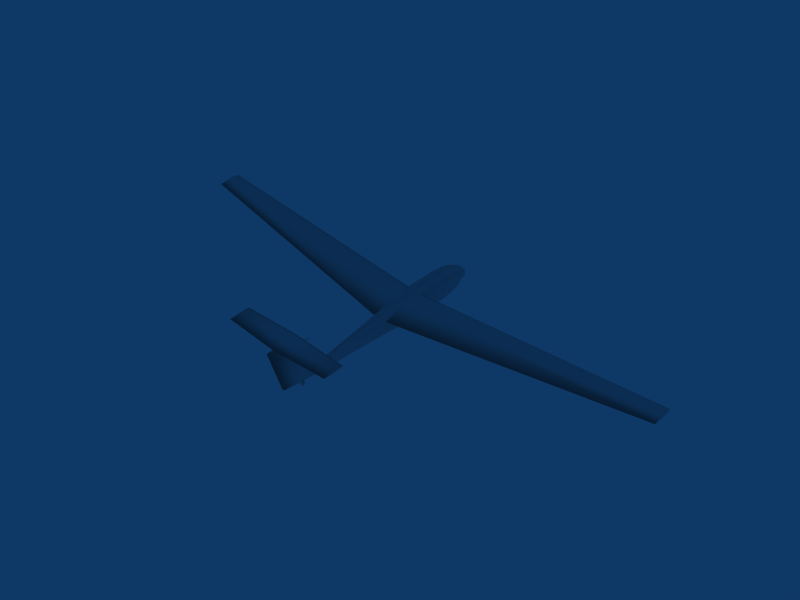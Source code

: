 # Source: object.blend  (saved by Blender 2.45.0; exported with 4.5.12 LTS)
import bpy
from mathutils import Matrix  # noqa: F401  (used for matrix-valued properties, if any)

bpy.ops.wm.read_factory_settings(use_empty=True)
scene = bpy.context.scene
scene.name = 'Scene'

# ---- collections
col_collection_1 = bpy.data.collections.new('Collection 1'); scene.collection.children.link(col_collection_1)
col_collection_2 = bpy.data.collections.new('Collection 2'); scene.collection.children.link(col_collection_2)
col_collection_2.hide_render = True
col_collection_2.hide_viewport = True
col_collection_3 = bpy.data.collections.new('Collection 3'); scene.collection.children.link(col_collection_3)
col_collection_3.hide_render = True
col_collection_3.hide_viewport = True

# ---- world
world_world = bpy.data.worlds.new('World'); scene.world = world_world
world_world.color = (0.05656, 0.2208, 0.4)
world_world.use_sun_shadow = False
world_world.sun_shadow_jitter_overblur = 0.0
world_world.cycles.sampling_method = 'MANUAL'
world_world.cycles.sample_map_resolution = 256

# ---- meshes
me_mesh = bpy.data.meshes.new('Mesh')
me_mesh.from_pydata([(0.0076, -2.159, 0.5874), (0.1003, -1.272, 0.6719), (-0.1013, -2.14, 0.3308), (-0.1209, -1.307, 1.187), (0.0953, -1.308, 1.01), (0.0209, -2.167, 0.867), (-0.4298, -2.158, 0.6564), (-0.2741, -2.118, 0.222), (-0.2662, -1.237, 0.2648), (-0.4475, -1.246, 0.4334), (-0.4052, -2.14, 0.3787), (-0.1645, -3.482, 0.2747), (-0.2845, -3.463, 0.1677), (-0.1481, -2.176, 1.022), (-0.1908, -3.51, 0.7623), (-0.3565, -2.167, 0.9265), (-0.3131, -3.499, 0.6911), (-0.1976, -4.611, 0.471), (-0.0962, -3.5, 0.6569), (-0.0884, -3.494, 0.4585), (-0.2883, -4.562, 0.1529), (-0.3298, -4.576, 0.2382), (-0.3658, -3.482, 0.3064), (-0.3816, -3.494, 0.5048), (-0.1776, -4.589, 0.3549), (-0.2225, -4.576, 0.2212), (-0.226, -4.715, 0.5489), (-0.3249, -4.679, 0.3657), (-0.2768, -4.611, 0.4835), (-0.2282, -4.615, 0.534), (-0.3286, -4.672, 0.2331), (-0.3315, -4.588, 0.3792), (-0.2339, -4.74, 0.2106), (-0.2255, -4.672, 0.2169), (-0.2876, -4.664, 0.1583), (-0.1978, -4.703, 0.4734), (-0.1882, -4.679, 0.3441), (-0.2121, -4.729, 0.3683), (-0.3295, -4.747, 0.314), (-0.2761, -4.703, 0.4858), (-0.2629, -5.599, 0.208), (-0.2876, -4.742, 0.1584), (-0.2563, -5.604, 0.2589), (-0.2705, -5.609, 0.2744), (-0.1999, -4.747, 0.2936), (-0.2887, -5.603, 0.264), (-0.2949, -4.729, 0.3814), (-0.247, -4.746, 0.416), (-0.2849, -5.595, 0.1829), (-0.3228, -4.74, 0.2246), (-0.2807, -5.856, 0.212), (-0.276, -5.851, 0.2414), (-0.2536, -5.597, 0.2292), (-0.3004, -5.597, 0.2366), (-0.2771, -5.854, 0.2348), (-0.2809, -5.848, 0.2106), (-0.2981, -5.598, 0.2136), (-0.2791, -5.853, 0.2217), (-0.0419, -1.246, 0.3694), (-0.0117, -0.3439, 0.4209), (-0.2584, -0.326, 0.3067), (0.1482, -0.4057, 1.143), (0.1408, -0.3813, 0.762), (-0.4898, -1.271, 0.765), (-0.3809, -1.307, 1.086), (-0.458, -0.3433, 0.4912), (-0.4983, -0.3805, 0.8628), (0.1635, 0.5306, 1.219), (0.1592, 0.5567, 0.8397), (-0.3882, -0.405, 1.227), (-0.0964, -0.4374, 1.335), (-0.4493, 0.596, 0.5684), (0.0093, 0.8729, 0.5485), (0.0061, 0.5954, 0.4966), (-0.2457, 0.6114, 0.3792), (-0.0818, 0.513, 1.419), (-0.0832, 0.7963, 1.408), (-0.3769, 0.5313, 1.304), (-0.2396, 0.8917, 0.416), (-0.4894, 0.5576, 0.942), (-0.0007, 1.214, 0.6387), (-0.224, 1.241, 0.5118), (0.1567, 0.8123, 1.219), (0.1286, 1.166, 1.19), (0.1561, 0.8421, 0.8675), (0.1407, 1.192, 0.899), (-0.3696, 0.813, 1.302), (-0.3509, 1.167, 1.266), (-0.0912, 1.18, 1.354), (-0.4356, 0.8734, 0.6187), (-0.4772, 0.843, 0.9674), (-0.452, 1.193, 0.9925), (-0.0669, 1.584, 0.806), (0.0213, 1.565, 1.067), (0.0322, 1.57, 0.9367), (-0.2857, 1.566, 1.115), (-0.1202, 1.558, 1.167), (-0.3974, 1.214, 0.7012), (-0.282, 1.585, 0.8399), (-0.1595, 1.752, 0.9164), (-0.1617, 1.753, 0.9026), (-0.1924, 1.604, 0.7091), (-0.3361, 1.571, 0.9947), (-0.063, -5.076, 1.518), (-0.0605, -5.074, 1.534), (-0.0647, -5.414, 1.511), (-0.0853, -5.413, 1.514), (-0.0864, -5.41, 1.496), (-0.0837, -5.076, 1.522), (-0.0692, -5.41, 1.493), (-0.0746, -5.414, 1.515), (-0.0815, -5.652, 1.473), (-0.0667, -5.412, 1.496), (-0.0879, -5.412, 1.499), (-0.0787, -5.408, 1.489), (-0.0585, -5.075, 1.519), (-0.0848, -5.037, 1.447), (-0.0812, -5.074, 1.538), (-0.0703, -5.069, 1.539), (-0.0745, -5.075, 1.513), (-0.0878, -5.075, 1.523), (-0.1352, -0.5524, 1.083), (-8.023, -0.1781, 2.68), (-0.1184, -0.7634, 1.168), (-0.1834, -2.145, 0.8164), (-0.134, -1.281, 1.081), (-8.027, -0.4244, 2.654), (-8.046, -0.8354, 2.553), (-8.049, -0.4131, 2.542), (-8.045, -0.1669, 2.568), (-0.1641, -0.7396, 0.9318), (-0.1798, -1.257, 0.8451), (-8.032, -0.0778, 2.634), (-8.023, -0.1782, 2.681), (-8.044, -0.167, 2.569), (-8.049, -0.4134, 2.545), (-8.027, -0.4247, 2.656), (7.86, -0.1992, 0.1748), (7.855, -0.0988, 0.1285), (-0.1372, -0.5524, 1.084), (-0.1277, -0.7634, 1.169), (7.856, -0.4454, 0.1486), (-0.1408, -1.281, 1.082), (-0.1776, -2.145, 0.8155), (7.846, -0.1879, 0.0619), (7.842, -0.4341, 0.0357), (-0.1699, -1.257, 0.8435), (-0.1568, -0.7396, 0.9306), (7.842, -0.4344, 0.0387), (7.846, -0.188, 0.0627), (7.86, -0.1992, 0.1756), (7.856, -0.4457, 0.1516), (7.841, -0.8564, 0.0478), (-0.0241, -5.566, 1.836), (-1.678, -5.638, 2.09), (-0.0199, -5.676, 1.864), (-0.0383, -6.415, 1.753), (-1.689, -6.306, 2.024), (-1.684, -5.719, 2.052), (-1.688, -5.936, 2.031), (-1.678, -5.942, 2.09), (-1.675, -5.725, 2.111), (1.627, -5.946, 1.569), (1.616, -6.31, 1.503), (-0.0246, -5.952, 1.837), (1.621, -5.723, 1.531), (-0.0365, -5.944, 1.761), (-0.0318, -5.668, 1.788), (1.627, -5.643, 1.568), (1.631, -5.729, 1.59), (1.618, -5.94, 1.509), (-0.0261, -5.59, 1.824), (-0.2553, -4.553, 0.3619), (-0.1972, -4.723, 0.3357), (-0.2046, -5.167, 0.2923), (-0.0433, -6.621, 1.723), (-0.2781, -5.918, 0.2286), (-0.3265, -5.167, 0.3115), (-0.0799, -6.054, 1.786), (-0.3191, -4.723, 0.3549), (0.0178, -5.719, 1.804), (-0.0743, -5.719, 1.819), (0.0122, -6.054, 1.771), (-0.3013, -0.49, 0.205), (-0.2758, -0.5005, 0.198), (-0.279, -0.5222, 0.4167), (-0.2694, -0.5476, 0.408), (-0.3109, -0.4646, 0.2137), (-0.2671, -0.4969, 0.422), (-0.2726, -0.4289, 0.2179), (-0.299, -0.4393, 0.2191), (-0.2406, -0.4865, 0.4208), (-0.2055, -0.5223, 0.4051), (-0.2374, -0.4647, 0.2022), (-0.2151, -0.497, 0.4138), (-0.2471, -0.4394, 0.2109), (-0.2493, -0.49, 0.1969), (-0.2174, -0.5476, 0.3998), (-0.2438, -0.5581, 0.401), (-0.2671, -0.4464, 0.0195), (-0.2403, -0.4537, 0.0902), (-0.2389, -0.5107, 0.0995), (-0.3365, -0.5413, 0.0463), (-0.2648, -0.5414, 0.035), (-0.2332, -0.5554, 0.1357), (-0.3271, -0.6157, 0.1066), (-0.3412, -0.5106, 0.1156), (-0.3131, -0.6497, 0.1955), (-0.2248, -0.5758, 0.189), (-0.2414, -0.6497, 0.1842), (-0.2554, -0.6158, 0.0953), (-0.3272, -0.5756, 0.2052), (-0.3356, -0.5552, 0.1518), (-0.2266, -0.6341, 0.278), (-0.3183, -0.5663, 0.2615), (-0.2983, -0.634, 0.2893), (-0.216, -0.5664, 0.2453), (-0.2089, -0.5298, 0.2894), (-0.3113, -0.5297, 0.3056), (-0.2866, -0.573, 0.3628), (-0.2149, -0.5731, 0.3515), (-0.2095, -0.4831, 0.3851), (-0.3081, -0.4756, 0.3257), (-0.2812, -0.483, 0.3964), (-0.2057, -0.4758, 0.3095), (-0.2071, -0.4188, 0.3003), (-0.2119, -0.3881, 0.3696), (-0.3095, -0.4186, 0.3164), (-0.223, -0.4647, 0.1999), (-0.3254, -0.4646, 0.216), (-0.2835, -0.388, 0.3809), (-0.2352, -0.2797, 0.2204), (-0.2929, -0.3136, 0.3206), (-0.2213, -0.3137, 0.3093), (-0.2127, -0.3741, 0.2641), (-0.2211, -0.3537, 0.2107), (-0.3235, -0.3536, 0.2269), (-0.3151, -0.374, 0.2803), (-0.3069, -0.2796, 0.2317), (-0.23, -0.3631, 0.1544), (-0.3217, -0.2952, 0.1379), (-0.3324, -0.363, 0.1706), (-0.2617, -0.3563, 0.0531), (-0.237, -0.3997, 0.1103), (-0.2501, -0.2953, 0.1266), (-0.3394, -0.3996, 0.1265), (-0.3388, -0.4463, 0.0308), (-0.3334, -0.3562, 0.0644), (-0.3426, -0.4536, 0.1064), (-0.2975, -5.182, 0.0997), (-0.2919, -5.136, 0.1928), (-0.2962, -5.128, 0.1897), (-0.3109, -5.171, 0.0964), (-0.3067, -5.179, 0.0995), (-0.293, -5.12, 0.1854), (-0.2991, -5.159, 0.0892), (-0.3078, -5.162, 0.0922), (-0.2752, -5.12, 0.1826), (-0.2843, -5.116, 0.1825), (-0.2709, -5.128, 0.1857), (-0.2899, -5.162, 0.0894), (-0.2857, -5.171, 0.0925), (-0.274, -5.136, 0.19), (-0.2827, -5.14, 0.1929), (-0.2888, -5.179, 0.0967), (-0.2737, -5.197, 0.0315), (-0.2745, -5.164, 0.0262), (-0.2556, -5.187, 0.0523), (-0.3411, -5.197, 0.0422), (-0.2705, -5.223, 0.0523), (-0.2537, -5.202, 0.0647), (-0.3379, -5.222, 0.0629), (-0.3519, -5.186, 0.0675), (-0.2656, -5.234, 0.0829), (-0.35, -5.202, 0.0799), (-0.3331, -5.234, 0.0935), (-0.2605, -5.229, 0.1152), (-0.2477, -5.206, 0.1025), (-0.2508, -5.209, 0.0831), (-0.344, -5.206, 0.1177), (-0.328, -5.229, 0.1258), (-0.3471, -5.209, 0.0983), (-0.2453, -5.193, 0.1177), (-0.324, -5.208, 0.1511), (-0.2565, -5.208, 0.1405), (-0.3416, -5.193, 0.1329), (-0.3405, -5.174, 0.1398), (-0.2555, -5.144, 0.1467), (-0.3221, -5.177, 0.1627), (-0.2501, -5.171, 0.0868), (-0.2447, -5.155, 0.1214), (-0.2547, -5.177, 0.152), (-0.2442, -5.174, 0.1246), (-0.3465, -5.17, 0.102), (-0.341, -5.155, 0.1366), (-0.2587, -5.119, 0.126), (-0.3429, -5.139, 0.1242), (-0.3229, -5.144, 0.1574), (-0.2466, -5.139, 0.109), (-0.2495, -5.132, 0.0906), (-0.2635, -5.107, 0.0954), (-0.331, -5.107, 0.106), (-0.3458, -5.132, 0.1058), (-0.3261, -5.119, 0.1366), (-0.2686, -5.112, 0.0631), (-0.2525, -5.136, 0.0712), (-0.3489, -5.135, 0.0864), (-0.3361, -5.112, 0.0737), (-0.3401, -5.133, 0.0484), (-0.3419, -5.164, 0.0368), (-0.255, -5.148, 0.056), (-0.2561, -5.167, 0.0491), (-0.2726, -5.133, 0.0378), (-0.3524, -5.167, 0.0643), (-0.3513, -5.148, 0.0712), (7.774, -0.505, 0.0301), (7.781, -0.508, 0.0255), (7.773, -0.5047, 0.0271), (7.771, -0.4968, 0.0315), (7.774, -0.4887, 0.0317), (7.77, -0.4965, 0.0285), (7.782, -0.4853, 0.0308), (7.774, -0.4884, 0.0287), (7.782, -0.485, 0.0278), (7.79, -0.4884, 0.0262), (7.79, -0.4887, 0.0292), (7.794, -0.4968, 0.0279), (7.79, -0.5047, 0.0246), (7.793, -0.4965, 0.0249), (7.79, -0.505, 0.0276), (7.782, -0.5084, 0.0285), (7.794, -0.5204, -0.0288), (7.807, -0.5109, -0.0094), (7.752, -0.4965, 0.0314), (7.752, -0.5204, -0.0221), (7.747, -0.5108, 0.0001), (7.746, -0.4931, -0.0027), (7.798, -0.5436, -0.01), (7.755, -0.5435, -0.0034), (7.811, -0.5311, 0.0185), (7.809, -0.5248, 0.0019), (7.748, -0.5247, 0.0114), (7.76, -0.5541, 0.0244), (7.806, -0.5493, 0.0469), (7.764, -0.5493, 0.0536), (7.814, -0.5282, 0.0361), (7.802, -0.5542, 0.0177), (7.754, -0.5281, 0.0456), (7.751, -0.5311, 0.028), (7.81, -0.5303, 0.0698), (7.816, -0.5168, 0.0498), (7.768, -0.5303, 0.0765), (7.756, -0.5167, 0.0593), (7.77, -0.5022, 0.0869), (7.812, -0.5023, 0.0803), (7.817, -0.5, 0.0561), (7.757, -0.4999, 0.0656), (7.757, -0.4822, 0.0627), (7.769, -0.4726, 0.0821), (7.811, -0.4727, 0.0755), (7.808, -0.4495, 0.0567), (7.817, -0.4822, 0.0532), (7.815, -0.4683, 0.0419), (7.755, -0.4683, 0.0514), (7.766, -0.4494, 0.0633), (7.812, -0.462, 0.0253), (7.762, -0.4389, 0.0356), (7.81, -0.4649, 0.0078), (7.804, -0.4389, 0.029), (7.757, -0.4437, 0.0064), (7.752, -0.4619, 0.0348), (7.812, -0.4966, 0.0219), (7.795, -0.4628, -0.0231), (7.799, -0.4438, -0.0002), (7.807, -0.4763, -0.006), (7.747, -0.4762, 0.0035), (7.749, -0.4648, 0.0173), (7.794, -0.4908, -0.0336), (7.752, -0.4908, -0.0269), (7.806, -0.4931, -0.0122), (7.753, -0.4627, -0.0165), (-8.003, -0.4841, 2.518), (-7.995, -0.4872, 2.514), (-8.006, -0.4759, 2.52), (-8.003, -0.4838, 2.515), (-8.002, -0.4678, 2.52), (-8.003, -0.4675, 2.517), (-8.006, -0.4756, 2.517), (-7.994, -0.4644, 2.519), (-7.995, -0.4641, 2.516), (-7.986, -0.4678, 2.517), (-7.983, -0.476, 2.516), (-7.987, -0.4675, 2.514), (-7.987, -0.4838, 2.513), (-7.983, -0.4757, 2.513), (-7.986, -0.4841, 2.516), (-7.995, -0.4875, 2.517), (-7.983, -0.47, 2.455), (-8.025, -0.4699, 2.461), (-7.97, -0.49, 2.479), (-8.03, -0.4722, 2.485), (-8.024, -0.4995, 2.466), (-7.968, -0.5039, 2.49), (-7.982, -0.4995, 2.459), (-8.021, -0.5227, 2.485), (-8.03, -0.4899, 2.488), (-7.975, -0.5333, 2.506), (-7.979, -0.5227, 2.478), (-8.028, -0.5038, 2.5), (-8.026, -0.5102, 2.516), (-8.017, -0.5332, 2.513), (-7.965, -0.5103, 2.507), (-7.963, -0.5073, 2.524), (-8.025, -0.4756, 2.52), (-8.012, -0.5284, 2.542), (-8.023, -0.5073, 2.534), (-7.965, -0.4757, 2.51), (-7.96, -0.4959, 2.538), (-7.97, -0.5284, 2.535), (-8.021, -0.4959, 2.547), (-7.965, -0.4814, 2.568), (-7.966, -0.5094, 2.558), (-8.009, -0.5094, 2.565), (-7.959, -0.4791, 2.544), (-8.007, -0.4813, 2.575), (-8.02, -0.4613, 2.551), (-8.02, -0.479, 2.554), (-7.969, -0.4286, 2.545), (-7.96, -0.4614, 2.541), (-7.966, -0.4518, 2.564), (-8.022, -0.4474, 2.54), (-8.008, -0.4518, 2.57), (-7.973, -0.418, 2.517), (-7.962, -0.4475, 2.53), (-8.011, -0.4286, 2.552), (-7.964, -0.4411, 2.513), (-7.967, -0.444, 2.496), (-8.024, -0.441, 2.523), (-8.015, -0.418, 2.524), (-8.02, -0.4229, 2.494), (-7.969, -0.4554, 2.482), (-7.977, -0.4229, 2.488), (-8.027, -0.4439, 2.505), (-7.981, -0.4419, 2.465), (-7.97, -0.4723, 2.476), (-8.029, -0.4553, 2.492), (-8.023, -0.4419, 2.472)], [], [(0, 2, 58), (1, 0, 58), (2, 7, 8), (58, 2, 8), (13, 5, 4), (3, 13, 4), (1, 4, 5), (0, 1, 5), (6, 15, 64), (63, 6, 64), (15, 13, 3), (64, 15, 3), (7, 10, 9), (8, 7, 9), (10, 6, 63), (9, 10, 63), (19, 11, 2), (0, 19, 2), (11, 12, 7), (2, 11, 7), (14, 18, 5), (13, 14, 5), (19, 0, 18), (18, 0, 5), (23, 16, 15), (6, 23, 15), (16, 14, 13), (15, 16, 13), (12, 22, 10), (7, 12, 10), (22, 23, 6), (10, 22, 6), (24, 25, 11), (19, 24, 11), (25, 20, 12), (11, 25, 12), (29, 17, 18), (14, 29, 18), (17, 24, 19), (18, 17, 19), (31, 28, 16), (23, 31, 16), (28, 29, 14), (16, 28, 14), (20, 21, 22), (12, 20, 22), (21, 31, 23), (22, 21, 23), (36, 33, 25), (24, 36, 25), (33, 34, 20), (25, 33, 20), (26, 35, 17), (29, 26, 17), (35, 36, 24), (17, 35, 24), (27, 39, 28), (31, 27, 28), (39, 26, 29), (28, 39, 29), (34, 30, 21), (20, 34, 21), (30, 27, 31), (21, 30, 31), (44, 32, 33), (36, 44, 33), (32, 41, 34), (33, 32, 34), (47, 37, 35), (26, 47, 35), (37, 44, 36), (35, 37, 36), (38, 46, 39), (27, 38, 39), (46, 47, 26), (39, 46, 26), (41, 49, 30), (34, 41, 30), (49, 38, 27), (30, 49, 27), (52, 40, 32), (44, 52, 32), (40, 48, 41), (32, 40, 41), (43, 42, 37), (47, 43, 37), (42, 52, 44), (37, 42, 44), (53, 45, 46), (38, 53, 46), (45, 43, 47), (46, 45, 47), (48, 56, 49), (41, 48, 49), (56, 53, 38), (49, 56, 38), (57, 50, 40), (52, 57, 40), (50, 55, 48), (40, 50, 48), (51, 54, 42), (43, 51, 42), (54, 57, 52), (42, 54, 52), (57, 54, 45), (53, 57, 45), (54, 51, 43), (45, 54, 43), (55, 50, 56), (48, 55, 56), (50, 57, 53), (56, 50, 53), (1, 58, 59), (62, 1, 59), (58, 8, 60), (59, 58, 60), (3, 4, 61), (70, 3, 61), (62, 61, 4), (1, 62, 4), (63, 64, 69), (66, 63, 69), (64, 3, 70), (69, 64, 70), (8, 9, 65), (60, 8, 65), (9, 63, 66), (65, 9, 66), (62, 59, 73), (68, 62, 73), (59, 60, 74), (73, 59, 74), (70, 61, 67), (75, 70, 67), (61, 62, 68), (67, 61, 68), (66, 69, 77), (79, 66, 77), (69, 70, 75), (77, 69, 75), (60, 65, 71), (74, 60, 71), (65, 66, 79), (71, 65, 79), (68, 73, 72), (84, 68, 72), (73, 74, 78), (72, 73, 78), (75, 67, 82), (76, 75, 82), (67, 68, 84), (82, 67, 84), (79, 77, 86), (90, 79, 86), (77, 75, 76), (86, 77, 76), (74, 71, 89), (78, 74, 89), (71, 79, 90), (89, 71, 90), (84, 72, 80), (85, 84, 80), (72, 78, 81), (80, 72, 81), (76, 82, 83), (88, 76, 83), (82, 84, 85), (83, 82, 85), (90, 86, 87), (91, 90, 87), (86, 76, 88), (87, 86, 88), (78, 89, 97), (81, 78, 97), (89, 90, 91), (97, 89, 91), (85, 80, 92), (94, 85, 92), (80, 81, 101), (92, 80, 101), (88, 83, 93), (96, 88, 93), (83, 85, 94), (93, 83, 94), (91, 87, 95), (102, 91, 95), (87, 88, 96), (95, 87, 96), (81, 97, 98), (101, 81, 98), (97, 91, 102), (98, 97, 102), (100, 94, 92), (92, 101, 99), (100, 92, 99), (100, 96, 93), (100, 93, 94), (100, 102, 95), (100, 95, 96), (101, 98, 100), (99, 101, 100), (100, 98, 102), (112, 109, 103), (115, 112, 103), (109, 114, 119), (103, 109, 119), (110, 105, 104), (118, 110, 104), (115, 104, 105), (112, 115, 105), (113, 106, 117), (120, 113, 117), (106, 110, 118), (117, 106, 118), (114, 107, 108), (119, 114, 108), (107, 113, 120), (108, 107, 120), (112, 111, 109), (109, 111, 114), (110, 111, 105), (105, 111, 112), (113, 111, 106), (106, 111, 110), (114, 111, 107), (107, 111, 113), (116, 115, 103), (116, 103, 119), (116, 118, 104), (104, 115, 116), (116, 120, 117), (116, 117, 118), (116, 119, 108), (116, 108, 120), (132, 122, 123), (121, 132, 123), (122, 126, 125), (123, 122, 125), (126, 127, 124), (125, 126, 124), (127, 128, 131), (124, 127, 131), (128, 129, 130), (131, 128, 130), (121, 130, 129), (132, 121, 129), (132, 134, 133), (134, 135, 136), (133, 134, 136), (127, 136, 135), (137, 138, 139), (140, 137, 139), (141, 137, 140), (142, 141, 140), (152, 141, 142), (143, 152, 142), (145, 152, 143), (146, 145, 143), (144, 145, 146), (147, 144, 146), (147, 139, 138), (144, 147, 138), (150, 149, 138), (148, 149, 150), (151, 148, 150), (148, 151, 152), (154, 161, 155), (153, 154, 155), (161, 160, 164), (155, 161, 164), (160, 157, 156), (164, 160, 156), (157, 159, 166), (156, 157, 166), (159, 158, 167), (166, 159, 167), (153, 167, 158), (154, 153, 158), (154, 158, 161), (158, 159, 160), (161, 158, 160), (157, 160, 159), (169, 168, 153), (155, 169, 153), (162, 169, 155), (164, 162, 155), (163, 162, 164), (156, 163, 164), (170, 163, 156), (166, 170, 156), (165, 170, 166), (167, 165, 166), (167, 153, 168), (165, 167, 168), (169, 165, 168), (170, 165, 169), (162, 170, 169), (170, 162, 163), (171, 180, 173), (172, 171, 173), (180, 182, 174), (173, 180, 174), (182, 175, 176), (174, 182, 176), (175, 178, 177), (176, 175, 177), (178, 181, 179), (177, 178, 179), (172, 179, 181), (171, 172, 181), (171, 181, 180), (181, 178, 182), (180, 181, 182), (175, 182, 178), (186, 183, 184), (198, 186, 184), (185, 187, 183), (186, 185, 183), (188, 190, 187), (185, 188, 187), (191, 189, 190), (188, 191, 190), (194, 195, 189), (191, 194, 189), (192, 193, 195), (194, 192, 195), (197, 196, 193), (192, 197, 193), (198, 184, 196), (197, 198, 196), (203, 202, 246), (199, 203, 246), (228, 201, 200), (199, 200, 201), (203, 199, 201), (229, 248, 206), (202, 206, 248), (246, 202, 248), (210, 205, 202), (203, 210, 202), (228, 204, 201), (204, 210, 203), (201, 204, 203), (229, 206, 212), (205, 212, 206), (202, 205, 206), (209, 207, 205), (210, 209, 205), (228, 208, 204), (208, 209, 210), (204, 208, 210), (229, 212, 211), (207, 211, 212), (205, 207, 212), (213, 215, 207), (209, 213, 207), (228, 216, 208), (216, 213, 209), (208, 216, 209), (229, 211, 214), (215, 214, 211), (207, 215, 211), (220, 219, 215), (213, 220, 215), (228, 217, 216), (217, 220, 213), (216, 217, 213), (229, 214, 218), (219, 218, 214), (215, 219, 214), (221, 223, 219), (220, 221, 219), (228, 224, 217), (224, 221, 220), (217, 224, 220), (229, 218, 222), (223, 222, 218), (219, 223, 218), (226, 230, 223), (221, 226, 223), (228, 225, 224), (225, 226, 221), (224, 225, 221), (229, 222, 227), (230, 227, 222), (223, 230, 222), (233, 232, 230), (226, 233, 230), (228, 234, 225), (234, 233, 226), (225, 234, 226), (229, 227, 237), (232, 237, 227), (230, 232, 227), (231, 238, 232), (233, 231, 232), (228, 235, 234), (235, 231, 233), (234, 235, 233), (229, 237, 236), (238, 236, 237), (232, 238, 237), (244, 240, 238), (231, 244, 238), (228, 239, 235), (239, 244, 231), (235, 239, 231), (229, 236, 241), (240, 241, 236), (238, 240, 236), (242, 247, 240), (244, 242, 240), (228, 243, 239), (243, 242, 244), (239, 243, 244), (229, 241, 245), (247, 245, 241), (240, 247, 241), (199, 246, 247), (242, 199, 247), (228, 200, 243), (242, 243, 200), (199, 242, 200), (229, 245, 248), (246, 248, 245), (247, 246, 245), (250, 253, 249), (263, 250, 249), (251, 252, 253), (250, 251, 253), (254, 256, 252), (251, 254, 252), (258, 255, 256), (254, 258, 256), (257, 260, 255), (258, 257, 255), (259, 261, 260), (257, 259, 260), (262, 264, 261), (259, 262, 261), (263, 249, 264), (262, 263, 264), (265, 268, 309), (266, 265, 309), (289, 267, 311), (266, 311, 267), (265, 266, 267), (293, 313, 272), (268, 272, 313), (309, 268, 313), (269, 271, 268), (265, 269, 268), (289, 270, 267), (270, 269, 265), (267, 270, 265), (293, 272, 274), (271, 274, 272), (268, 271, 272), (273, 275, 271), (269, 273, 271), (289, 278, 270), (278, 273, 269), (270, 278, 269), (293, 274, 281), (275, 281, 274), (271, 275, 274), (276, 280, 275), (273, 276, 275), (289, 277, 278), (277, 276, 273), (278, 277, 273), (293, 281, 279), (280, 279, 281), (275, 280, 281), (284, 283, 280), (276, 284, 280), (289, 282, 277), (282, 284, 276), (277, 282, 276), (293, 279, 285), (283, 285, 279), (280, 283, 279), (291, 288, 283), (284, 291, 283), (289, 292, 282), (292, 291, 284), (282, 292, 284), (293, 285, 286), (288, 286, 285), (283, 288, 285), (287, 297, 288), (291, 287, 288), (289, 290, 292), (290, 287, 291), (292, 290, 291), (293, 286, 294), (297, 294, 286), (288, 297, 286), (295, 303, 297), (287, 295, 297), (289, 298, 290), (298, 295, 287), (290, 298, 287), (293, 294, 296), (303, 296, 294), (297, 303, 294), (300, 301, 303), (295, 300, 303), (289, 299, 298), (299, 300, 295), (298, 299, 295), (293, 296, 302), (301, 302, 296), (303, 301, 296), (304, 307, 301), (300, 304, 301), (289, 305, 299), (305, 304, 300), (299, 305, 300), (293, 302, 306), (307, 306, 302), (301, 307, 302), (312, 308, 307), (304, 312, 307), (289, 310, 305), (310, 312, 304), (305, 310, 304), (293, 306, 314), (308, 314, 306), (307, 308, 306), (266, 309, 308), (312, 266, 308), (289, 311, 310), (312, 310, 311), (266, 312, 311), (293, 314, 313), (309, 313, 314), (308, 309, 314), (315, 317, 316), (330, 315, 316), (318, 320, 317), (315, 318, 317), (319, 322, 320), (318, 319, 320), (321, 323, 322), (319, 321, 322), (325, 324, 323), (321, 325, 323), (326, 328, 324), (325, 326, 324), (329, 327, 328), (326, 329, 328), (330, 316, 327), (329, 330, 327), (331, 334, 378), (377, 331, 378), (371, 332, 379), (377, 379, 332), (331, 377, 332), (333, 336, 335), (334, 335, 336), (378, 334, 336), (337, 338, 334), (331, 337, 334), (371, 340, 332), (340, 337, 331), (332, 340, 331), (333, 335, 341), (338, 341, 335), (334, 338, 335), (346, 342, 338), (337, 346, 338), (371, 339, 340), (339, 346, 337), (340, 339, 337), (333, 341, 348), (342, 348, 341), (338, 342, 341), (343, 344, 342), (346, 343, 342), (371, 345, 339), (345, 343, 346), (339, 345, 346), (333, 348, 347), (344, 347, 348), (342, 344, 348), (349, 351, 344), (343, 349, 344), (371, 350, 345), (350, 349, 343), (345, 350, 343), (333, 347, 352), (351, 352, 347), (344, 351, 347), (354, 353, 351), (349, 354, 351), (371, 355, 350), (355, 354, 349), (350, 355, 349), (333, 352, 356), (353, 356, 352), (351, 353, 352), (359, 358, 353), (354, 359, 353), (371, 361, 355), (361, 359, 354), (355, 361, 354), (333, 356, 357), (358, 357, 356), (353, 358, 356), (360, 364, 358), (359, 360, 358), (371, 362, 361), (362, 360, 359), (361, 362, 359), (333, 357, 363), (364, 363, 357), (358, 364, 357), (368, 366, 364), (360, 368, 364), (371, 365, 362), (365, 368, 360), (362, 365, 360), (333, 363, 370), (366, 370, 363), (364, 366, 363), (373, 369, 366), (368, 373, 366), (371, 367, 365), (367, 373, 368), (365, 367, 368), (333, 370, 376), (369, 376, 370), (366, 369, 370), (372, 380, 369), (373, 372, 369), (371, 374, 367), (374, 372, 373), (367, 374, 373), (333, 376, 375), (380, 375, 376), (369, 380, 376), (377, 378, 380), (372, 377, 380), (371, 379, 374), (372, 374, 379), (377, 372, 379), (333, 375, 336), (378, 336, 375), (380, 378, 375), (381, 384, 382), (396, 381, 382), (383, 387, 384), (381, 383, 384), (385, 386, 387), (383, 385, 387), (388, 389, 386), (385, 388, 386), (390, 392, 389), (388, 390, 389), (391, 394, 392), (390, 391, 392), (395, 393, 394), (391, 395, 394), (396, 382, 393), (395, 396, 393), (403, 401, 398), (397, 403, 398), (416, 399, 444), (397, 444, 399), (403, 397, 399), (413, 400, 405), (401, 405, 400), (398, 401, 400), (407, 404, 401), (403, 407, 401), (416, 402, 399), (402, 407, 403), (399, 402, 403), (413, 405, 408), (404, 408, 405), (401, 404, 405), (406, 410, 404), (407, 406, 404), (416, 411, 402), (411, 406, 407), (402, 411, 407), (413, 408, 409), (410, 409, 408), (404, 410, 408), (418, 414, 410), (406, 418, 410), (416, 412, 411), (412, 418, 406), (411, 412, 406), (413, 409, 415), (414, 415, 409), (410, 414, 409), (421, 422, 414), (418, 421, 414), (416, 417, 412), (417, 421, 418), (412, 417, 418), (413, 415, 419), (422, 419, 415), (414, 422, 415), (420, 424, 422), (421, 420, 422), (416, 423, 417), (423, 420, 421), (417, 423, 421), (413, 419, 426), (424, 426, 419), (422, 424, 419), (429, 431, 424), (420, 429, 424), (416, 428, 423), (428, 429, 420), (423, 428, 420), (413, 426, 425), (431, 425, 426), (424, 431, 426), (427, 434, 431), (429, 427, 431), (416, 433, 428), (433, 427, 429), (428, 433, 429), (413, 425, 430), (434, 430, 425), (431, 434, 425), (432, 438, 434), (427, 432, 434), (416, 435, 433), (435, 432, 427), (433, 435, 427), (413, 430, 437), (438, 437, 430), (434, 438, 430), (441, 439, 438), (432, 441, 438), (416, 436, 435), (436, 441, 432), (435, 436, 432), (413, 437, 442), (439, 442, 437), (438, 439, 437), (443, 446, 439), (441, 443, 439), (416, 440, 436), (440, 443, 441), (436, 440, 441), (413, 442, 445), (446, 445, 442), (439, 446, 442), (397, 398, 446), (443, 397, 446), (416, 444, 440), (443, 440, 444), (397, 443, 444), (413, 445, 400), (398, 400, 445), (446, 398, 445)])
me_mesh.polygons.foreach_set('use_smooth', [1, 1, 1, 1, 1, 1, 1, 1, 1, 1, 1, 1, 1, 1, 1, 1, 1, 1, 1, 1, 1, 1, 1, 1, 1, 1, 1, 1, 1, 1, 1, 1, 1, 1, 1, 1, 1, 1, 1, 1, 1, 1, 1, 1, 1, 1, 1, 1, 1, 1, 1, 1, 1, 1, 1, 1, 1, 1, 1, 1, 1, 1, 1, 1, 1, 1, 1, 1, 1, 1, 1, 1, 1, 1, 1, 1, 1, 1, 1, 1, 1, 1, 1, 1, 1, 1, 1, 1, 1, 1, 1, 1, 1, 1, 1, 1, 1, 1, 1, 1, 1, 1, 1, 1, 1, 1, 1, 1, 1, 1, 1, 1, 1, 1, 1, 1, 1, 1, 1, 1, 1, 1, 1, 1, 1, 1, 1, 1, 1, 1, 1, 1, 1, 1, 1, 1, 1, 1, 1, 1, 1, 1, 1, 1, 1, 1, 1, 1, 1, 1, 1, 1, 1, 1, 1, 1, 1, 1, 1, 1, 1, 1, 1, 1, 1, 1, 1, 1, 1, 1, 1, 1, 1, 1, 1, 1, 1, 1, 1, 1, 1, 1, 1, 1, 1, 1, 1, 1, 1, 1, 1, 1, 1, 1, 1, 1, 1, 1, 1, 1, 1, 1, 1, 1, 1, 1, 1, 1, 1, 1, 1, 1, 1, 1, 1, 1, 1, 1, 1, 1, 1, 1, 1, 1, 1, 1, 1, 1, 1, 1, 1, 1, 1, 1, 1, 1, 1, 1, 1, 1, 0, 0, 1, 1, 1, 1, 1, 0, 0, 1, 1, 1, 1, 1, 1, 1, 0, 0, 1, 1, 1, 1, 1, 0, 0, 1, 1, 1, 1, 1, 1, 1, 0, 0, 1, 1, 1, 1, 1, 1, 1, 1, 1, 1, 1, 1, 1, 1, 0, 0, 1, 1, 1, 1, 1, 1, 1, 1, 1, 1, 1, 1, 1, 1, 0, 0, 1, 1, 1, 1, 1, 1, 1, 1, 1, 1, 1, 1, 1, 1, 1, 1, 1, 1, 1, 1, 1, 1, 1, 1, 1, 1, 1, 1, 1, 1, 1, 1, 1, 1, 1, 1, 1, 1, 1, 1, 1, 1, 1, 1, 1, 1, 1, 1, 1, 1, 1, 1, 1, 1, 1, 1, 1, 1, 1, 1, 1, 1, 1, 1, 1, 1, 1, 1, 1, 1, 1, 1, 1, 1, 1, 1, 1, 1, 1, 1, 1, 1, 1, 1, 1, 1, 1, 1, 1, 1, 1, 1, 1, 1, 1, 1, 1, 1, 1, 1, 1, 1, 1, 1, 1, 1, 1, 1, 1, 1, 1, 1, 1, 1, 1, 1, 1, 1, 1, 1, 1, 1, 1, 1, 1, 1, 1, 1, 1, 1, 1, 1, 1, 1, 1, 1, 1, 1, 1, 1, 1, 1, 1, 1, 1, 1, 1, 1, 1, 1, 1, 1, 1, 1, 1, 1, 1, 1, 1, 1, 1, 1, 1, 1, 1, 1, 1, 1, 1, 1, 1, 1, 1, 1, 1, 1, 1, 1, 1, 1, 1, 1, 1, 1, 1, 1, 1, 1, 1, 1, 1, 1, 1, 1, 1, 1, 1, 1, 1, 1, 1, 1, 1, 1, 1, 1, 1, 1, 1, 1, 1, 1, 1, 1, 1, 1, 1, 1, 1, 1, 1, 1, 1, 1, 1, 1, 1, 1, 1, 1, 1, 1, 1, 1, 1, 1, 1, 1, 1, 1, 1, 1, 1, 1, 1, 1, 1, 1, 1, 1, 1, 1, 1, 1, 1, 1, 1, 1, 1, 1, 1, 1, 1, 1, 1, 1, 1, 1, 1, 1, 1, 1, 1, 1, 1, 1, 1, 1, 1, 1, 1, 1, 1, 1, 1, 1, 1, 1, 1, 1, 1, 1, 1, 1, 1, 1, 1, 1, 1, 1, 1, 1, 1, 1, 1, 1, 1, 1, 1, 1, 1, 1, 1, 1, 1, 1, 1, 1, 1, 1, 1, 1, 1, 1, 1, 1, 1, 1, 1, 1, 1, 1, 1, 1, 1, 1, 1, 1, 1, 1, 1, 1, 1, 1, 1, 1, 1, 1, 1, 1, 1, 1, 1, 1, 1, 1, 1, 1, 1, 1, 1, 1, 1, 1, 1, 1, 1, 1, 1, 1, 1, 1, 1, 1, 1, 1, 1, 1, 1, 1, 1, 1, 1, 1, 1, 1, 1, 1, 1, 1, 1, 1, 1, 1, 1, 1, 1, 1, 1, 1, 1, 1, 1, 1, 1, 1, 1, 1, 1, 1, 1, 1, 1, 1, 1, 1, 1, 1, 1, 1, 1, 1, 1, 1, 1, 1, 1, 1, 1, 1, 1, 1, 1, 1, 1, 1, 1, 1, 1, 1, 1, 1, 1, 1, 1, 1, 1, 1, 1, 1, 1, 1, 1, 1, 1, 1])
_uv = me_mesh.uv_layers.new(name='UVTex')
_uv.uv.foreach_set('vector', [0.3869, 0.8727, 0.3877, 0.8227, 0.2995, 0.8146, 0.2988, 0.8746, 0.3869, 0.8727, 0.2995, 0.8146, 0.3877, 0.8227, 0.3868, 0.786, 0.2999, 0.7703, 0.2995, 0.8146, 0.3877, 0.8227, 0.2999, 0.7703, 0.3846, 0.9637, 0.385, 0.9227, 0.2991, 0.9355, 0.2977, 0.9854, 0.3846, 0.9637, 0.2991, 0.9355, 0.2988, 0.8746, 0.2991, 0.9355, 0.385, 0.9227, 0.3869, 0.8727, 0.2988, 0.8746, 0.385, 0.9227, 0.3869, 0.6267, 0.385, 0.6767, 0.2991, 0.6895, 0.2988, 0.6286, 0.3869, 0.6267, 0.2991, 0.6895, 0.385, 0.6767, 0.3846, 0.7177, 0.2977, 0.7394, 0.2991, 0.6895, 0.385, 0.6767, 0.2977, 0.7394, 0.3868, 0.54, 0.3877, 0.5767, 0.2995, 0.5686, 0.2999, 0.5243, 0.3868, 0.54, 0.2995, 0.5686, 0.3877, 0.5767, 0.3869, 0.6267, 0.2988, 0.6286, 0.2995, 0.5686, 0.3877, 0.5767, 0.2988, 0.6286, 0.5194, 0.8709, 0.5201, 0.8353, 0.3877, 0.8227, 0.3869, 0.8727, 0.5194, 0.8709, 0.3877, 0.8227, 0.5201, 0.8353, 0.5194, 0.8063, 0.3868, 0.786, 0.3877, 0.8227, 0.5201, 0.8353, 0.3868, 0.786, 0.5182, 0.9318, 0.518, 0.9064, 0.385, 0.9227, 0.3846, 0.9637, 0.5182, 0.9318, 0.385, 0.9227, 0.5194, 0.8709, 0.3869, 0.8727, 0.518, 0.9064, 0.518, 0.9064, 0.3869, 0.8727, 0.385, 0.9227, 0.5194, 0.6249, 0.518, 0.6604, 0.385, 0.6767, 0.3869, 0.6267, 0.5194, 0.6249, 0.385, 0.6767, 0.518, 0.6604, 0.5182, 0.6858, 0.3846, 0.7177, 0.385, 0.6767, 0.518, 0.6604, 0.3846, 0.7177, 0.5194, 0.5603, 0.5201, 0.5893, 0.3877, 0.5767, 0.3868, 0.54, 0.5194, 0.5603, 0.3877, 0.5767, 0.5201, 0.5893, 0.5194, 0.6249, 0.3869, 0.6267, 0.3877, 0.5767, 0.5201, 0.5893, 0.3869, 0.6267, 0.628, 0.8695, 0.6282, 0.8441, 0.5201, 0.8353, 0.5194, 0.8709, 0.628, 0.8695, 0.5201, 0.8353, 0.6282, 0.8441, 0.6275, 0.827, 0.5194, 0.8063, 0.5201, 0.8353, 0.6282, 0.8441, 0.5194, 0.8063, 0.629, 0.9034, 0.6291, 0.8908, 0.518, 0.9064, 0.5182, 0.9318, 0.629, 0.9034, 0.518, 0.9064, 0.6291, 0.8908, 0.628, 0.8695, 0.5194, 0.8709, 0.518, 0.9064, 0.6291, 0.8908, 0.5194, 0.8709, 0.628, 0.6235, 0.6291, 0.6448, 0.518, 0.6604, 0.5194, 0.6249, 0.628, 0.6235, 0.518, 0.6604, 0.6291, 0.6448, 0.629, 0.6574, 0.5182, 0.6858, 0.518, 0.6604, 0.6291, 0.6448, 0.5182, 0.6858, 0.6275, 0.581, 0.6282, 0.5981, 0.5201, 0.5893, 0.5194, 0.5603, 0.6275, 0.581, 0.5201, 0.5893, 0.6282, 0.5981, 0.628, 0.6235, 0.5194, 0.6249, 0.5201, 0.5893, 0.6282, 0.5981, 0.5194, 0.6249, 0.637, 0.8689, 0.6376, 0.8451, 0.6282, 0.8441, 0.628, 0.8695, 0.637, 0.8689, 0.6282, 0.8441, 0.6376, 0.8451, 0.6375, 0.8298, 0.6275, 0.827, 0.6282, 0.8441, 0.6376, 0.8451, 0.6275, 0.827, 0.6386, 0.9069, 0.6381, 0.8924, 0.6291, 0.8908, 0.629, 0.9034, 0.6386, 0.9069, 0.6291, 0.8908, 0.6381, 0.8924, 0.637, 0.8689, 0.628, 0.8695, 0.6291, 0.8908, 0.6381, 0.8924, 0.628, 0.8695, 0.637, 0.6229, 0.6381, 0.6464, 0.6291, 0.6448, 0.628, 0.6235, 0.637, 0.6229, 0.6291, 0.6448, 0.6381, 0.6464, 0.6386, 0.6609, 0.629, 0.6574, 0.6291, 0.6448, 0.6381, 0.6464, 0.629, 0.6574, 0.6375, 0.5838, 0.6376, 0.5991, 0.6282, 0.5981, 0.6275, 0.581, 0.6375, 0.5838, 0.6282, 0.5981, 0.6376, 0.5991, 0.637, 0.6229, 0.628, 0.6235, 0.6282, 0.5981, 0.6376, 0.5991, 0.628, 0.6235, 0.6442, 0.8604, 0.6444, 0.8443, 0.6376, 0.8451, 0.637, 0.8689, 0.6442, 0.8604, 0.6376, 0.8451, 0.6444, 0.8443, 0.6451, 0.831, 0.6375, 0.8298, 0.6376, 0.8451, 0.6444, 0.8443, 0.6375, 0.8298, 0.643, 0.8844, 0.6417, 0.8736, 0.6381, 0.8924, 0.6386, 0.9069, 0.643, 0.8844, 0.6381, 0.8924, 0.6417, 0.8736, 0.6442, 0.8604, 0.637, 0.8689, 0.6381, 0.8924, 0.6417, 0.8736, 0.637, 0.8689, 0.6442, 0.6144, 0.6417, 0.6276, 0.6381, 0.6464, 0.637, 0.6229, 0.6442, 0.6144, 0.6381, 0.6464, 0.6417, 0.6276, 0.643, 0.6384, 0.6386, 0.6609, 0.6381, 0.6464, 0.6417, 0.6276, 0.6386, 0.6609, 0.6451, 0.585, 0.6444, 0.5983, 0.6376, 0.5991, 0.6375, 0.5838, 0.6451, 0.585, 0.6376, 0.5991, 0.6444, 0.5983, 0.6442, 0.6144, 0.637, 0.6229, 0.6376, 0.5991, 0.6444, 0.5983, 0.637, 0.6229, 0.7283, 0.8625, 0.7287, 0.8584, 0.6444, 0.8443, 0.6442, 0.8604, 0.7283, 0.8625, 0.6444, 0.8443, 0.7287, 0.8584, 0.7287, 0.8524, 0.6451, 0.831, 0.6444, 0.8443, 0.7287, 0.8584, 0.6451, 0.831, 0.7291, 0.8717, 0.7287, 0.8679, 0.6417, 0.8736, 0.643, 0.8844, 0.7291, 0.8717, 0.6417, 0.8736, 0.7287, 0.8679, 0.7283, 0.8625, 0.6442, 0.8604, 0.6417, 0.8736, 0.7287, 0.8679, 0.6442, 0.8604, 0.7283, 0.6165, 0.7287, 0.6219, 0.6417, 0.6276, 0.6442, 0.6144, 0.7283, 0.6165, 0.6417, 0.6276, 0.7287, 0.6219, 0.7291, 0.6257, 0.643, 0.6384, 0.6417, 0.6276, 0.7287, 0.6219, 0.643, 0.6384, 0.7287, 0.6064, 0.7287, 0.6124, 0.6444, 0.5983, 0.6451, 0.585, 0.7287, 0.6064, 0.6444, 0.5983, 0.7287, 0.6124, 0.7283, 0.6165, 0.6442, 0.6144, 0.6444, 0.5983, 0.7287, 0.6124, 0.6442, 0.6144, 0.7536, 0.8655, 0.754, 0.8639, 0.7287, 0.8584, 0.7283, 0.8625, 0.7536, 0.8655, 0.7287, 0.8584, 0.754, 0.8639, 0.7532, 0.8634, 0.7287, 0.8524, 0.7287, 0.8584, 0.754, 0.8639, 0.7287, 0.8524, 0.7532, 0.8691, 0.7536, 0.8679, 0.7287, 0.8679, 0.7291, 0.8717, 0.7532, 0.8691, 0.7287, 0.8679, 0.7536, 0.8679, 0.7536, 0.8655, 0.7283, 0.8625, 0.7287, 0.8679, 0.7536, 0.8679, 0.7283, 0.8625, 0.7536, 0.6195, 0.7536, 0.6219, 0.7287, 0.6219, 0.7283, 0.6165, 0.7536, 0.6195, 0.7287, 0.6219, 0.7536, 0.6219, 0.7532, 0.6231, 0.7291, 0.6257, 0.7287, 0.6219, 0.7536, 0.6219, 0.7291, 0.6257, 0.7532, 0.6174, 0.754, 0.6179, 0.7287, 0.6124, 0.7287, 0.6064, 0.7532, 0.6174, 0.7287, 0.6124, 0.754, 0.6179, 0.7536, 0.6195, 0.7283, 0.6165, 0.7287, 0.6124, 0.754, 0.6179, 0.7283, 0.6165, 0.2988, 0.8746, 0.2995, 0.8146, 0.2103, 0.8087, 0.2104, 0.8759, 0.2988, 0.8746, 0.2103, 0.8087, 0.2995, 0.8146, 0.2999, 0.7703, 0.21, 0.7599, 0.2103, 0.8087, 0.2995, 0.8146, 0.21, 0.7599, 0.2977, 0.9854, 0.2991, 0.9355, 0.2092, 0.9441, 0.2108, 1.0, 0.2977, 0.9854, 0.2092, 0.9441, 0.2104, 0.8759, 0.2092, 0.9441, 0.2991, 0.9355, 0.2988, 0.8746, 0.2104, 0.8759, 0.2991, 0.9355, 0.2988, 0.6286, 0.2991, 0.6895, 0.2092, 0.6981, 0.2104, 0.6299, 0.2988, 0.6286, 0.2092, 0.6981, 0.2991, 0.6895, 0.2977, 0.7394, 0.2108, 0.754, 0.2092, 0.6981, 0.2991, 0.6895, 0.2108, 0.754, 0.2999, 0.5243, 0.2995, 0.5686, 0.2103, 0.5627, 0.21, 0.5139, 0.2999, 0.5243, 0.2103, 0.5627, 0.2995, 0.5686, 0.2988, 0.6286, 0.2104, 0.6299, 0.2103, 0.5627, 0.2995, 0.5686, 0.2104, 0.6299, 0.2104, 0.8759, 0.2103, 0.8087, 0.1173, 0.8058, 0.1176, 0.8734, 0.2104, 0.8759, 0.1173, 0.8058, 0.2103, 0.8087, 0.21, 0.7599, 0.1173, 0.756, 0.1173, 0.8058, 0.2103, 0.8087, 0.1173, 0.756, 0.2108, 1.0, 0.2092, 0.9441, 0.1165, 0.9414, 0.1167, 0.9982, 0.2108, 1.0, 0.1165, 0.9414, 0.2092, 0.9441, 0.2104, 0.8759, 0.1176, 0.8734, 0.1165, 0.9414, 0.2092, 0.9441, 0.1176, 0.8734, 0.2104, 0.6299, 0.2092, 0.6981, 0.1165, 0.6954, 0.1176, 0.6274, 0.2104, 0.6299, 0.1165, 0.6954, 0.2092, 0.6981, 0.2108, 0.754, 0.1167, 0.7522, 0.1165, 0.6954, 0.2092, 0.6981, 0.1167, 0.7522, 0.21, 0.5139, 0.2103, 0.5627, 0.1173, 0.5598, 0.1173, 0.51, 0.21, 0.5139, 0.1173, 0.5598, 0.2103, 0.5627, 0.2104, 0.6299, 0.1176, 0.6274, 0.1173, 0.5598, 0.2103, 0.5627, 0.1176, 0.6274, 0.1176, 0.8734, 0.1173, 0.8058, 0.0896, 0.8101, 0.0893, 0.8732, 0.1176, 0.8734, 0.0896, 0.8101, 0.1173, 0.8058, 0.1173, 0.756, 0.0894, 0.7595, 0.0896, 0.8101, 0.1173, 0.8058, 0.0894, 0.7595, 0.1167, 0.9982, 0.1165, 0.9414, 0.0888, 0.9363, 0.089, 0.991, 0.1167, 0.9982, 0.0888, 0.9363, 0.1165, 0.9414, 0.1176, 0.8734, 0.0893, 0.8732, 0.0888, 0.9363, 0.1165, 0.9414, 0.0893, 0.8732, 0.1176, 0.6274, 0.1165, 0.6954, 0.0888, 0.6903, 0.0893, 0.6272, 0.1176, 0.6274, 0.0888, 0.6903, 0.1165, 0.6954, 0.1167, 0.7522, 0.089, 0.745, 0.0888, 0.6903, 0.1165, 0.6954, 0.089, 0.745, 0.1173, 0.51, 0.1173, 0.5598, 0.0896, 0.5641, 0.0894, 0.5135, 0.1173, 0.51, 0.0896, 0.5641, 0.1173, 0.5598, 0.1176, 0.6274, 0.0893, 0.6272, 0.0896, 0.5641, 0.1173, 0.5598, 0.0893, 0.6272, 0.0893, 0.8732, 0.0896, 0.8101, 0.0552, 0.819, 0.0546, 0.8721, 0.0893, 0.8732, 0.0552, 0.819, 0.0896, 0.8101, 0.0894, 0.7595, 0.0541, 0.7728, 0.0552, 0.819, 0.0896, 0.8101, 0.0541, 0.7728, 0.089, 0.991, 0.0888, 0.9363, 0.0544, 0.9244, 0.0518, 0.9734, 0.089, 0.991, 0.0544, 0.9244, 0.0888, 0.9363, 0.0893, 0.8732, 0.0546, 0.8721, 0.0544, 0.9244, 0.0888, 0.9363, 0.0546, 0.8721, 0.0893, 0.6272, 0.0888, 0.6903, 0.0544, 0.6784, 0.0546, 0.6261, 0.0893, 0.6272, 0.0544, 0.6784, 0.0888, 0.6903, 0.089, 0.745, 0.0518, 0.7274, 0.0544, 0.6784, 0.0888, 0.6903, 0.0518, 0.7274, 0.0894, 0.5135, 0.0896, 0.5641, 0.0552, 0.573, 0.0541, 0.5268, 0.0894, 0.5135, 0.0552, 0.573, 0.0896, 0.5641, 0.0893, 0.6272, 0.0546, 0.6261, 0.0552, 0.573, 0.0896, 0.5641, 0.0546, 0.6261, 0.0546, 0.8721, 0.0552, 0.819, 0.0173, 0.8394, 0.0173, 0.8689, 0.0546, 0.8721, 0.0173, 0.8394, 0.0552, 0.819, 0.0541, 0.7728, 0.0166, 0.8109, 0.0173, 0.8394, 0.0552, 0.819, 0.0166, 0.8109, 0.0518, 0.9734, 0.0544, 0.9244, 0.0166, 0.8922, 0.0166, 0.9233, 0.0518, 0.9734, 0.0166, 0.8922, 0.0544, 0.9244, 0.0546, 0.8721, 0.0173, 0.8689, 0.0166, 0.8922, 0.0544, 0.9244, 0.0173, 0.8689, 0.0546, 0.6261, 0.0544, 0.6784, 0.0166, 0.6462, 0.0173, 0.6229, 0.0546, 0.6261, 0.0166, 0.6462, 0.0544, 0.6784, 0.0518, 0.7274, 0.0166, 0.6773, 0.0166, 0.6462, 0.0544, 0.6784, 0.0166, 0.6773, 0.0541, 0.5268, 0.0552, 0.573, 0.0173, 0.5934, 0.0166, 0.5649, 0.0541, 0.5268, 0.0173, 0.5934, 0.0552, 0.573, 0.0546, 0.6261, 0.0173, 0.6229, 0.0173, 0.5934, 0.0552, 0.573, 0.0173, 0.6229, 0.0, 0.8543, 0.0173, 0.8689, 0.0173, 0.8394, 0.0173, 0.8394, 0.0166, 0.8109, 0.0, 0.8518, 0.0, 0.8543, 0.0173, 0.8394, 0.0, 0.8518, 0.0, 0.8543, 0.0166, 0.9233, 0.0166, 0.8922, 0.0, 0.8543, 0.0166, 0.8922, 0.0173, 0.8689, 0.0, 0.6083, 0.0173, 0.6229, 0.0166, 0.6462, 0.0, 0.6083, 0.0166, 0.6462, 0.0166, 0.6773, 0.0166, 0.5649, 0.0173, 0.5934, 0.0, 0.6083, 0.0, 0.6058, 0.0166, 0.5649, 0.0, 0.6083, 0.0, 0.6083, 0.0173, 0.5934, 0.0173, 0.6229, 0.0755, 0.4025, 0.0752, 0.3877, 0.0066, 0.3801, 0.0063, 0.3962, 0.0755, 0.4025, 0.0066, 0.3801, 0.0752, 0.3877, 0.0748, 0.3488, 0.0064, 0.3321, 0.0066, 0.3801, 0.0752, 0.3877, 0.0064, 0.3321, 0.0755, 0.4961, 0.0755, 0.4568, 0.0057, 0.4527, 0.0046, 0.4923, 0.0755, 0.4961, 0.0057, 0.4527, 0.0063, 0.3962, 0.0057, 0.4527, 0.0755, 0.4568, 0.0755, 0.4025, 0.0063, 0.3962, 0.0755, 0.4568, 0.0755, 0.4025, 0.0755, 0.4568, 0.0057, 0.4527, 0.0063, 0.3962, 0.0755, 0.4025, 0.0057, 0.4527, 0.0755, 0.4568, 0.0755, 0.4961, 0.0046, 0.4923, 0.0057, 0.4527, 0.0755, 0.4568, 0.0046, 0.4923, 0.0748, 0.3488, 0.0752, 0.3877, 0.0066, 0.3801, 0.0064, 0.3321, 0.0748, 0.3488, 0.0066, 0.3801, 0.0752, 0.3877, 0.0755, 0.4025, 0.0063, 0.3962, 0.0066, 0.3801, 0.0752, 0.3877, 0.0063, 0.3962, 0.0755, 0.4025, 0.125, 0.3194, 0.0752, 0.3877, 0.0752, 0.3877, 0.125, 0.3194, 0.0748, 0.3488, 0.0755, 0.4961, 0.125, 0.3194, 0.0755, 0.4568, 0.0755, 0.4568, 0.125, 0.3194, 0.0755, 0.4025, 0.0755, 0.4025, 0.125, 0.3194, 0.0755, 0.4568, 0.0755, 0.4568, 0.125, 0.3194, 0.0755, 0.4961, 0.0748, 0.3488, 0.125, 0.3194, 0.0752, 0.3877, 0.0752, 0.3877, 0.125, 0.3194, 0.0755, 0.4025, 0.0, 0.0, 0.0063, 0.3962, 0.0066, 0.3801, 0.0, 0.0, 0.0066, 0.3801, 0.0064, 0.3321, 0.0, 0.0, 0.0046, 0.4923, 0.0057, 0.4527, 0.0057, 0.4527, 0.0063, 0.3962, 0.0, 0.0, 0.0, 0.0, 0.0063, 0.3962, 0.0057, 0.4527, 0.0, 0.0, 0.0057, 0.4527, 0.0046, 0.4923, 0.0, 0.0, 0.0064, 0.3321, 0.0066, 0.3801, 0.0, 0.0, 0.0066, 0.3801, 0.0063, 0.3962, 0.7559, 0.3838, 0.7669, 0.3838, 0.8363, 0.0, 0.8129, 0.0, 0.7559, 0.3838, 0.8363, 0.0, 0.7669, 0.3838, 0.7957, 0.3838, 0.8971, 0.0, 0.8363, 0.0, 0.7669, 0.3838, 0.8971, 0.0, 0.7957, 0.3838, 0.8443, 0.3838, 1.0, 0.0, 0.8971, 0.0, 0.7957, 0.3838, 1.0, 0.0, 0.8443, 0.3838, 0.7957, 0.3838, 0.8971, 0.0, 1.0, 0.0, 0.8443, 0.3838, 0.8971, 0.0, 0.7957, 0.3838, 0.7669, 0.3838, 0.8363, 0.0, 0.8971, 0.0, 0.7957, 0.3838, 0.8363, 0.0, 0.8129, 0.0, 0.8363, 0.0, 0.7669, 0.3838, 0.7559, 0.3838, 0.8129, 0.0, 0.7669, 0.3838, 0.7559, 0.3838, 0.7669, 0.3838, 0.7669, 0.3838, 0.7669, 0.3838, 0.7957, 0.3838, 0.7957, 0.3838, 0.7669, 0.3838, 0.7669, 0.3838, 0.7957, 0.3838, 0.8443, 0.3838, 0.7957, 0.3838, 0.7957, 0.3838, 0.7669, 0.3838, 0.7559, 0.3838, 0.8129, 0.0, 0.8363, 0.0, 0.7669, 0.3838, 0.8129, 0.0, 0.7957, 0.3838, 0.7669, 0.3838, 0.8363, 0.0, 0.8971, 0.0, 0.7957, 0.3838, 0.8363, 0.0, 0.8443, 0.3838, 0.7957, 0.3838, 0.8971, 0.0, 1.0, 0.0, 0.8443, 0.3838, 0.8971, 0.0, 0.7957, 0.3838, 0.8443, 0.3838, 1.0, 0.0, 0.8971, 0.0, 0.7957, 0.3838, 1.0, 0.0, 0.7669, 0.3838, 0.7957, 0.3838, 0.8971, 0.0, 0.8363, 0.0, 0.7669, 0.3838, 0.8971, 0.0, 0.8363, 0.0, 0.8129, 0.0, 0.7559, 0.3838, 0.7669, 0.3838, 0.8363, 0.0, 0.7559, 0.3838, 0.7669, 0.3838, 0.7669, 0.3838, 0.7559, 0.3838, 0.7957, 0.3838, 0.7669, 0.3838, 0.7669, 0.3838, 0.7957, 0.3838, 0.7957, 0.3838, 0.7669, 0.3838, 0.7957, 0.3838, 0.7957, 0.3838, 0.8443, 0.3838, 0.7773, 0.7539, 0.8013, 0.7539, 0.7864, 0.5098, 0.7559, 0.5098, 0.7773, 0.7539, 0.7864, 0.5098, 0.8013, 0.7539, 0.8636, 0.7539, 0.8657, 0.5098, 0.7864, 0.5098, 0.8013, 0.7539, 0.8657, 0.5098, 0.8636, 0.7539, 0.9691, 0.7539, 1.0, 0.5098, 0.8657, 0.5098, 0.8636, 0.7539, 1.0, 0.5098, 0.9691, 0.7539, 0.8636, 0.7539, 0.8657, 0.5098, 1.0, 0.5098, 0.9691, 0.7539, 0.8657, 0.5098, 0.8636, 0.7539, 0.8013, 0.7539, 0.7864, 0.5098, 0.8657, 0.5098, 0.8636, 0.7539, 0.7864, 0.5098, 0.7559, 0.5098, 0.7864, 0.5098, 0.8013, 0.7539, 0.7773, 0.7539, 0.7559, 0.5098, 0.8013, 0.7539, 0.7773, 0.7539, 0.8013, 0.7539, 0.8013, 0.7539, 0.8013, 0.7539, 0.8636, 0.7539, 0.8636, 0.7539, 0.8013, 0.7539, 0.8013, 0.7539, 0.8636, 0.7539, 0.9691, 0.7539, 0.8636, 0.7539, 0.8636, 0.7539, 0.8013, 0.7539, 0.7773, 0.7539, 0.7559, 0.5098, 0.7864, 0.5098, 0.8013, 0.7539, 0.7559, 0.5098, 0.8636, 0.7539, 0.8013, 0.7539, 0.7864, 0.5098, 0.8657, 0.5098, 0.8636, 0.7539, 0.7864, 0.5098, 0.9691, 0.7539, 0.8636, 0.7539, 0.8657, 0.5098, 1.0, 0.5098, 0.9691, 0.7539, 0.8657, 0.5098, 0.8636, 0.7539, 0.9691, 0.7539, 1.0, 0.5098, 0.8657, 0.5098, 0.8636, 0.7539, 1.0, 0.5098, 0.8013, 0.7539, 0.8636, 0.7539, 0.8657, 0.5098, 0.7864, 0.5098, 0.8013, 0.7539, 0.8657, 0.5098, 0.7864, 0.5098, 0.7559, 0.5098, 0.7773, 0.7539, 0.8013, 0.7539, 0.7864, 0.5098, 0.7773, 0.7539, 0.8013, 0.7539, 0.8013, 0.7539, 0.7773, 0.7539, 0.8636, 0.7539, 0.8013, 0.7539, 0.8013, 0.7539, 0.8636, 0.7539, 0.8636, 0.7539, 0.8013, 0.7539, 0.8636, 0.7539, 0.8636, 0.7539, 0.9691, 0.7539, 0.3762, 0.2529, 0.3927, 0.2529, 0.2854, 0.0, 0.2637, 0.0, 0.3762, 0.2529, 0.2854, 0.0, 0.3927, 0.2529, 0.4354, 0.2529, 0.342, 0.0, 0.2854, 0.0, 0.3927, 0.2529, 0.342, 0.0, 0.4354, 0.2529, 0.5078, 0.2529, 0.4378, 0.0, 0.342, 0.0, 0.4354, 0.2529, 0.4378, 0.0, 0.2617, 0.2529, 0.1893, 0.2529, 0.096, 0.0, 0.1917, 0.0, 0.2617, 0.2529, 0.096, 0.0, 0.1893, 0.2529, 0.1466, 0.2529, 0.0393, 0.0, 0.096, 0.0, 0.1893, 0.2529, 0.0393, 0.0, 0.0176, 0.0, 0.0393, 0.0, 0.1466, 0.2529, 0.1301, 0.2529, 0.0176, 0.0, 0.1466, 0.2529, 0.3762, 0.2529, 0.3927, 0.2529, 0.3927, 0.2529, 0.3927, 0.2529, 0.4354, 0.2529, 0.4354, 0.2529, 0.3927, 0.2529, 0.3927, 0.2529, 0.4354, 0.2529, 0.5078, 0.2529, 0.4354, 0.2529, 0.4354, 0.2529, 0.002, 0.1289, 0.002, 0.2529, 0.0, 0.2529, 0.0, 0.1289, 0.002, 0.1289, 0.0, 0.2529, 0.0039, 0.1289, 0.0039, 0.2529, 0.002, 0.2529, 0.002, 0.1289, 0.0039, 0.1289, 0.002, 0.2529, 0.0059, 0.1289, 0.0059, 0.2529, 0.0039, 0.2529, 0.0039, 0.1289, 0.0059, 0.1289, 0.0039, 0.2529, 0.0078, 0.1289, 0.0078, 0.2529, 0.0059, 0.2529, 0.0059, 0.1289, 0.0078, 0.1289, 0.0059, 0.2529, 0.0098, 0.1289, 0.0098, 0.2529, 0.0078, 0.2529, 0.0078, 0.1289, 0.0098, 0.1289, 0.0078, 0.2529, 0.0117, 0.1289, 0.0117, 0.2529, 0.0098, 0.2529, 0.0098, 0.1289, 0.0117, 0.1289, 0.0098, 0.2529, 0.0137, 0.1289, 0.0137, 0.2529, 0.0117, 0.2529, 0.0117, 0.1289, 0.0137, 0.1289, 0.0117, 0.2529, 0.0156, 0.1289, 0.0156, 0.2529, 0.0137, 0.2529, 0.0137, 0.1289, 0.0156, 0.1289, 0.0137, 0.2529, 0.0086, 0.0472, 0.0086, 0.0431, 0.0074, 0.0431, 0.0074, 0.0472, 0.0086, 0.0472, 0.0074, 0.0431, 0.003, 0.1081, 0.0044, 0.1056, 0.003, 0.1052, 0.0074, 0.0472, 0.0074, 0.047, 0.0086, 0.047, 0.0086, 0.0472, 0.0074, 0.0472, 0.0086, 0.047, 0.003, 0.1081, 0.003, 0.1052, 0.0044, 0.1056, 0.0086, 0.0431, 0.0086, 0.0434, 0.0074, 0.0434, 0.0074, 0.0431, 0.0086, 0.0431, 0.0074, 0.0434, 0.0099, 0.0472, 0.0099, 0.0431, 0.0086, 0.0431, 0.0086, 0.0472, 0.0099, 0.0472, 0.0086, 0.0431, 0.003, 0.1081, 0.0055, 0.1067, 0.0044, 0.1056, 0.0099, 0.047, 0.0099, 0.0472, 0.0086, 0.0472, 0.0086, 0.047, 0.0099, 0.047, 0.0086, 0.0472, 0.003, 0.1081, 0.0044, 0.1056, 0.0055, 0.1067, 0.0099, 0.0431, 0.0099, 0.0434, 0.0086, 0.0434, 0.0086, 0.0431, 0.0099, 0.0431, 0.0086, 0.0434, 0.0111, 0.0472, 0.0111, 0.0431, 0.0099, 0.0431, 0.0099, 0.0472, 0.0111, 0.0472, 0.0099, 0.0431, 0.003, 0.1081, 0.0059, 0.1081, 0.0055, 0.1067, 0.0111, 0.047, 0.0111, 0.0472, 0.0099, 0.0472, 0.0099, 0.047, 0.0111, 0.047, 0.0099, 0.0472, 0.003, 0.1081, 0.0055, 0.1067, 0.0059, 0.1081, 0.0111, 0.0431, 0.0111, 0.0434, 0.0099, 0.0434, 0.0099, 0.0431, 0.0111, 0.0431, 0.0099, 0.0434, 0.0123, 0.0472, 0.0123, 0.0431, 0.0111, 0.0431, 0.0111, 0.0472, 0.0123, 0.0472, 0.0111, 0.0431, 0.003, 0.1081, 0.0055, 0.1096, 0.0059, 0.1081, 0.0123, 0.047, 0.0123, 0.0472, 0.0111, 0.0472, 0.0111, 0.047, 0.0123, 0.047, 0.0111, 0.0472, 0.003, 0.1081, 0.0059, 0.1081, 0.0055, 0.1096, 0.0123, 0.0431, 0.0123, 0.0434, 0.0111, 0.0434, 0.0111, 0.0431, 0.0123, 0.0431, 0.0111, 0.0434, 0.0136, 0.0472, 0.0136, 0.0431, 0.0123, 0.0431, 0.0123, 0.0472, 0.0136, 0.0472, 0.0123, 0.0431, 0.003, 0.1081, 0.0044, 0.1107, 0.0055, 0.1096, 0.0136, 0.047, 0.0136, 0.0472, 0.0123, 0.0472, 0.0123, 0.047, 0.0136, 0.047, 0.0123, 0.0472, 0.003, 0.1081, 0.0055, 0.1096, 0.0044, 0.1107, 0.0136, 0.0431, 0.0136, 0.0434, 0.0123, 0.0434, 0.0123, 0.0431, 0.0136, 0.0431, 0.0123, 0.0434, 0.0148, 0.0472, 0.0148, 0.0432, 0.0136, 0.0431, 0.0136, 0.0472, 0.0148, 0.0472, 0.0136, 0.0431, 0.003, 0.1081, 0.003, 0.1111, 0.0044, 0.1107, 0.0148, 0.047, 0.0148, 0.0472, 0.0136, 0.0472, 0.0136, 0.047, 0.0148, 0.047, 0.0136, 0.0472, 0.003, 0.1081, 0.0044, 0.1107, 0.003, 0.1111, 0.0148, 0.0432, 0.0148, 0.0434, 0.0136, 0.0434, 0.0136, 0.0431, 0.0148, 0.0432, 0.0136, 0.0434, 0.0012, 0.0472, 0.0012, 0.0431, 0.0, 0.0432, 0.0, 0.0472, 0.0012, 0.0472, 0.0, 0.0432, 0.003, 0.1081, 0.0015, 0.1107, 0.003, 0.1111, 0.0012, 0.047, 0.0012, 0.0472, 0.0, 0.0472, 0.0, 0.047, 0.0012, 0.047, 0.0, 0.0472, 0.003, 0.1081, 0.003, 0.1111, 0.0015, 0.1107, 0.0012, 0.0431, 0.0012, 0.0434, 0.0, 0.0434, 0.0, 0.0432, 0.0012, 0.0431, 0.0, 0.0434, 0.0025, 0.0472, 0.0025, 0.0431, 0.0012, 0.0431, 0.0012, 0.0472, 0.0025, 0.0472, 0.0012, 0.0431, 0.003, 0.1081, 0.0004, 0.1096, 0.0015, 0.1107, 0.0025, 0.047, 0.0025, 0.0472, 0.0012, 0.0472, 0.0012, 0.047, 0.0025, 0.047, 0.0012, 0.0472, 0.003, 0.1081, 0.0015, 0.1107, 0.0004, 0.1096, 0.0025, 0.0431, 0.0025, 0.0434, 0.0012, 0.0434, 0.0012, 0.0431, 0.0025, 0.0431, 0.0012, 0.0434, 0.0037, 0.0472, 0.0037, 0.0431, 0.0025, 0.0431, 0.0025, 0.0472, 0.0037, 0.0472, 0.0025, 0.0431, 0.003, 0.1081, 0.0, 0.1081, 0.0004, 0.1096, 0.0037, 0.047, 0.0037, 0.0472, 0.0025, 0.0472, 0.0025, 0.047, 0.0037, 0.047, 0.0025, 0.0472, 0.003, 0.1081, 0.0004, 0.1096, 0.0, 0.1081, 0.0037, 0.0431, 0.0037, 0.0434, 0.0025, 0.0434, 0.0025, 0.0431, 0.0037, 0.0431, 0.0025, 0.0434, 0.0049, 0.0472, 0.0049, 0.0431, 0.0037, 0.0431, 0.0037, 0.0472, 0.0049, 0.0472, 0.0037, 0.0431, 0.003, 0.1081, 0.0004, 0.1067, 0.0, 0.1081, 0.0049, 0.047, 0.0049, 0.0472, 0.0037, 0.0472, 0.0037, 0.047, 0.0049, 0.047, 0.0037, 0.0472, 0.003, 0.1081, 0.0, 0.1081, 0.0004, 0.1067, 0.0049, 0.0431, 0.0049, 0.0434, 0.0037, 0.0434, 0.0037, 0.0431, 0.0049, 0.0431, 0.0037, 0.0434, 0.0062, 0.0472, 0.0062, 0.0431, 0.0049, 0.0431, 0.0049, 0.0472, 0.0062, 0.0472, 0.0049, 0.0431, 0.003, 0.1081, 0.0015, 0.1056, 0.0004, 0.1067, 0.0062, 0.047, 0.0062, 0.0472, 0.0049, 0.0472, 0.0049, 0.047, 0.0062, 0.047, 0.0049, 0.0472, 0.003, 0.1081, 0.0004, 0.1067, 0.0015, 0.1056, 0.0062, 0.0431, 0.0062, 0.0434, 0.0049, 0.0434, 0.0049, 0.0431, 0.0062, 0.0431, 0.0049, 0.0434, 0.0074, 0.0472, 0.0074, 0.0431, 0.0062, 0.0431, 0.0062, 0.0472, 0.0074, 0.0472, 0.0062, 0.0431, 0.003, 0.1081, 0.003, 0.1052, 0.0015, 0.1056, 0.0062, 0.0472, 0.0062, 0.047, 0.0074, 0.047, 0.0074, 0.0472, 0.0062, 0.0472, 0.0074, 0.047, 0.003, 0.1081, 0.0015, 0.1056, 0.003, 0.1052, 0.0074, 0.0431, 0.0074, 0.0434, 0.0062, 0.0434, 0.0062, 0.0431, 0.0074, 0.0431, 0.0062, 0.0434, 0.002, 0.1289, 0.002, 0.2529, 0.0, 0.2529, 0.0, 0.1289, 0.002, 0.1289, 0.0, 0.2529, 0.0039, 0.1289, 0.0039, 0.2529, 0.002, 0.2529, 0.002, 0.1289, 0.0039, 0.1289, 0.002, 0.2529, 0.0059, 0.1289, 0.0059, 0.2529, 0.0039, 0.2529, 0.0039, 0.1289, 0.0059, 0.1289, 0.0039, 0.2529, 0.0078, 0.1289, 0.0078, 0.2529, 0.0059, 0.2529, 0.0059, 0.1289, 0.0078, 0.1289, 0.0059, 0.2529, 0.0098, 0.1289, 0.0098, 0.2529, 0.0078, 0.2529, 0.0078, 0.1289, 0.0098, 0.1289, 0.0078, 0.2529, 0.0117, 0.1289, 0.0117, 0.2529, 0.0098, 0.2529, 0.0098, 0.1289, 0.0117, 0.1289, 0.0098, 0.2529, 0.0137, 0.1289, 0.0137, 0.2529, 0.0117, 0.2529, 0.0117, 0.1289, 0.0137, 0.1289, 0.0117, 0.2529, 0.0156, 0.1289, 0.0156, 0.2529, 0.0137, 0.2529, 0.0137, 0.1289, 0.0156, 0.1289, 0.0137, 0.2529, 0.0086, 0.0472, 0.0086, 0.0431, 0.0074, 0.0431, 0.0074, 0.0472, 0.0086, 0.0472, 0.0074, 0.0431, 0.003, 0.1081, 0.0044, 0.1056, 0.003, 0.1052, 0.0074, 0.0472, 0.0074, 0.047, 0.0086, 0.047, 0.0086, 0.0472, 0.0074, 0.0472, 0.0086, 0.047, 0.003, 0.1081, 0.003, 0.1052, 0.0044, 0.1056, 0.0086, 0.0431, 0.0086, 0.0434, 0.0074, 0.0434, 0.0074, 0.0431, 0.0086, 0.0431, 0.0074, 0.0434, 0.0099, 0.0472, 0.0099, 0.0431, 0.0086, 0.0431, 0.0086, 0.0472, 0.0099, 0.0472, 0.0086, 0.0431, 0.003, 0.1081, 0.0055, 0.1067, 0.0044, 0.1056, 0.0099, 0.047, 0.0099, 0.0472, 0.0086, 0.0472, 0.0086, 0.047, 0.0099, 0.047, 0.0086, 0.0472, 0.003, 0.1081, 0.0044, 0.1056, 0.0055, 0.1067, 0.0099, 0.0431, 0.0099, 0.0434, 0.0086, 0.0434, 0.0086, 0.0431, 0.0099, 0.0431, 0.0086, 0.0434, 0.0111, 0.0472, 0.0111, 0.0431, 0.0099, 0.0431, 0.0099, 0.0472, 0.0111, 0.0472, 0.0099, 0.0431, 0.003, 0.1081, 0.0059, 0.1081, 0.0055, 0.1067, 0.0111, 0.047, 0.0111, 0.0472, 0.0099, 0.0472, 0.0099, 0.047, 0.0111, 0.047, 0.0099, 0.0472, 0.003, 0.1081, 0.0055, 0.1067, 0.0059, 0.1081, 0.0111, 0.0431, 0.0111, 0.0434, 0.0099, 0.0434, 0.0099, 0.0431, 0.0111, 0.0431, 0.0099, 0.0434, 0.0123, 0.0472, 0.0123, 0.0431, 0.0111, 0.0431, 0.0111, 0.0472, 0.0123, 0.0472, 0.0111, 0.0431, 0.003, 0.1081, 0.0055, 0.1096, 0.0059, 0.1081, 0.0123, 0.047, 0.0123, 0.0472, 0.0111, 0.0472, 0.0111, 0.047, 0.0123, 0.047, 0.0111, 0.0472, 0.003, 0.1081, 0.0059, 0.1081, 0.0055, 0.1096, 0.0123, 0.0431, 0.0123, 0.0434, 0.0111, 0.0434, 0.0111, 0.0431, 0.0123, 0.0431, 0.0111, 0.0434, 0.0136, 0.0472, 0.0136, 0.0431, 0.0123, 0.0431, 0.0123, 0.0472, 0.0136, 0.0472, 0.0123, 0.0431, 0.003, 0.1081, 0.0044, 0.1107, 0.0055, 0.1096, 0.0136, 0.047, 0.0136, 0.0472, 0.0123, 0.0472, 0.0123, 0.047, 0.0136, 0.047, 0.0123, 0.0472, 0.003, 0.1081, 0.0055, 0.1096, 0.0044, 0.1107, 0.0136, 0.0431, 0.0136, 0.0434, 0.0123, 0.0434, 0.0123, 0.0431, 0.0136, 0.0431, 0.0123, 0.0434, 0.0148, 0.0472, 0.0148, 0.0432, 0.0136, 0.0431, 0.0136, 0.0472, 0.0148, 0.0472, 0.0136, 0.0431, 0.003, 0.1081, 0.003, 0.1111, 0.0044, 0.1107, 0.0148, 0.047, 0.0148, 0.0472, 0.0136, 0.0472, 0.0136, 0.047, 0.0148, 0.047, 0.0136, 0.0472, 0.003, 0.1081, 0.0044, 0.1107, 0.003, 0.1111, 0.0148, 0.0432, 0.0148, 0.0434, 0.0136, 0.0434, 0.0136, 0.0431, 0.0148, 0.0432, 0.0136, 0.0434, 0.0012, 0.0472, 0.0012, 0.0431, 0.0, 0.0432, 0.0, 0.0472, 0.0012, 0.0472, 0.0, 0.0432, 0.003, 0.1081, 0.0015, 0.1107, 0.003, 0.1111, 0.0012, 0.047, 0.0012, 0.0472, 0.0, 0.0472, 0.0, 0.047, 0.0012, 0.047, 0.0, 0.0472, 0.003, 0.1081, 0.003, 0.1111, 0.0015, 0.1107, 0.0012, 0.0431, 0.0012, 0.0434, 0.0, 0.0434, 0.0, 0.0432, 0.0012, 0.0431, 0.0, 0.0434, 0.0025, 0.0472, 0.0025, 0.0431, 0.0012, 0.0431, 0.0012, 0.0472, 0.0025, 0.0472, 0.0012, 0.0431, 0.003, 0.1081, 0.0004, 0.1096, 0.0015, 0.1107, 0.0025, 0.047, 0.0025, 0.0472, 0.0012, 0.0472, 0.0012, 0.047, 0.0025, 0.047, 0.0012, 0.0472, 0.003, 0.1081, 0.0015, 0.1107, 0.0004, 0.1096, 0.0025, 0.0431, 0.0025, 0.0434, 0.0012, 0.0434, 0.0012, 0.0431, 0.0025, 0.0431, 0.0012, 0.0434, 0.0037, 0.0472, 0.0037, 0.0431, 0.0025, 0.0431, 0.0025, 0.0472, 0.0037, 0.0472, 0.0025, 0.0431, 0.003, 0.1081, 0.0, 0.1081, 0.0004, 0.1096, 0.0037, 0.047, 0.0037, 0.0472, 0.0025, 0.0472, 0.0025, 0.047, 0.0037, 0.047, 0.0025, 0.0472, 0.003, 0.1081, 0.0004, 0.1096, 0.0, 0.1081, 0.0037, 0.0431, 0.0037, 0.0434, 0.0025, 0.0434, 0.0025, 0.0431, 0.0037, 0.0431, 0.0025, 0.0434, 0.0049, 0.0472, 0.0049, 0.0431, 0.0037, 0.0431, 0.0037, 0.0472, 0.0049, 0.0472, 0.0037, 0.0431, 0.003, 0.1081, 0.0004, 0.1067, 0.0, 0.1081, 0.0049, 0.047, 0.0049, 0.0472, 0.0037, 0.0472, 0.0037, 0.047, 0.0049, 0.047, 0.0037, 0.0472, 0.003, 0.1081, 0.0, 0.1081, 0.0004, 0.1067, 0.0049, 0.0431, 0.0049, 0.0434, 0.0037, 0.0434, 0.0037, 0.0431, 0.0049, 0.0431, 0.0037, 0.0434, 0.0062, 0.0472, 0.0062, 0.0431, 0.0049, 0.0431, 0.0049, 0.0472, 0.0062, 0.0472, 0.0049, 0.0431, 0.003, 0.1081, 0.0015, 0.1056, 0.0004, 0.1067, 0.0062, 0.047, 0.0062, 0.0472, 0.0049, 0.0472, 0.0049, 0.047, 0.0062, 0.047, 0.0049, 0.0472, 0.003, 0.1081, 0.0004, 0.1067, 0.0015, 0.1056, 0.0062, 0.0431, 0.0062, 0.0434, 0.0049, 0.0434, 0.0049, 0.0431, 0.0062, 0.0431, 0.0049, 0.0434, 0.0074, 0.0472, 0.0074, 0.0431, 0.0062, 0.0431, 0.0062, 0.0472, 0.0074, 0.0472, 0.0062, 0.0431, 0.003, 0.1081, 0.003, 0.1052, 0.0015, 0.1056, 0.0062, 0.0472, 0.0062, 0.047, 0.0074, 0.047, 0.0074, 0.0472, 0.0062, 0.0472, 0.0074, 0.047, 0.003, 0.1081, 0.0015, 0.1056, 0.003, 0.1052, 0.0074, 0.0431, 0.0074, 0.0434, 0.0062, 0.0434, 0.0062, 0.0431, 0.0074, 0.0431, 0.0062, 0.0434, 0.002, 0.1289, 0.002, 0.2529, 0.0, 0.2529, 0.0, 0.1289, 0.002, 0.1289, 0.0, 0.2529, 0.0039, 0.1289, 0.0039, 0.2529, 0.002, 0.2529, 0.002, 0.1289, 0.0039, 0.1289, 0.002, 0.2529, 0.0059, 0.1289, 0.0059, 0.2529, 0.0039, 0.2529, 0.0039, 0.1289, 0.0059, 0.1289, 0.0039, 0.2529, 0.0078, 0.1289, 0.0078, 0.2529, 0.0059, 0.2529, 0.0059, 0.1289, 0.0078, 0.1289, 0.0059, 0.2529, 0.0098, 0.1289, 0.0098, 0.2529, 0.0078, 0.2529, 0.0078, 0.1289, 0.0098, 0.1289, 0.0078, 0.2529, 0.0117, 0.1289, 0.0117, 0.2529, 0.0098, 0.2529, 0.0098, 0.1289, 0.0117, 0.1289, 0.0098, 0.2529, 0.0137, 0.1289, 0.0137, 0.2529, 0.0117, 0.2529, 0.0117, 0.1289, 0.0137, 0.1289, 0.0117, 0.2529, 0.0156, 0.1289, 0.0156, 0.2529, 0.0137, 0.2529, 0.0137, 0.1289, 0.0156, 0.1289, 0.0137, 0.2529, 0.0086, 0.0472, 0.0086, 0.0431, 0.0074, 0.0431, 0.0074, 0.0472, 0.0086, 0.0472, 0.0074, 0.0431, 0.003, 0.1081, 0.0044, 0.1056, 0.003, 0.1052, 0.0074, 0.0472, 0.0074, 0.047, 0.0086, 0.047, 0.0086, 0.0472, 0.0074, 0.0472, 0.0086, 0.047, 0.003, 0.1081, 0.003, 0.1052, 0.0044, 0.1056, 0.0086, 0.0431, 0.0086, 0.0434, 0.0074, 0.0434, 0.0074, 0.0431, 0.0086, 0.0431, 0.0074, 0.0434, 0.0099, 0.0472, 0.0099, 0.0431, 0.0086, 0.0431, 0.0086, 0.0472, 0.0099, 0.0472, 0.0086, 0.0431, 0.003, 0.1081, 0.0055, 0.1067, 0.0044, 0.1056, 0.0099, 0.047, 0.0099, 0.0472, 0.0086, 0.0472, 0.0086, 0.047, 0.0099, 0.047, 0.0086, 0.0472, 0.003, 0.1081, 0.0044, 0.1056, 0.0055, 0.1067, 0.0099, 0.0431, 0.0099, 0.0434, 0.0086, 0.0434, 0.0086, 0.0431, 0.0099, 0.0431, 0.0086, 0.0434, 0.0111, 0.0472, 0.0111, 0.0431, 0.0099, 0.0431, 0.0099, 0.0472, 0.0111, 0.0472, 0.0099, 0.0431, 0.003, 0.1081, 0.0059, 0.1081, 0.0055, 0.1067, 0.0111, 0.047, 0.0111, 0.0472, 0.0099, 0.0472, 0.0099, 0.047, 0.0111, 0.047, 0.0099, 0.0472, 0.003, 0.1081, 0.0055, 0.1067, 0.0059, 0.1081, 0.0111, 0.0431, 0.0111, 0.0434, 0.0099, 0.0434, 0.0099, 0.0431, 0.0111, 0.0431, 0.0099, 0.0434, 0.0123, 0.0472, 0.0123, 0.0431, 0.0111, 0.0431, 0.0111, 0.0472, 0.0123, 0.0472, 0.0111, 0.0431, 0.003, 0.1081, 0.0055, 0.1096, 0.0059, 0.1081, 0.0123, 0.047, 0.0123, 0.0472, 0.0111, 0.0472, 0.0111, 0.047, 0.0123, 0.047, 0.0111, 0.0472, 0.003, 0.1081, 0.0059, 0.1081, 0.0055, 0.1096, 0.0123, 0.0431, 0.0123, 0.0434, 0.0111, 0.0434, 0.0111, 0.0431, 0.0123, 0.0431, 0.0111, 0.0434, 0.0136, 0.0472, 0.0136, 0.0431, 0.0123, 0.0431, 0.0123, 0.0472, 0.0136, 0.0472, 0.0123, 0.0431, 0.003, 0.1081, 0.0044, 0.1107, 0.0055, 0.1096, 0.0136, 0.047, 0.0136, 0.0472, 0.0123, 0.0472, 0.0123, 0.047, 0.0136, 0.047, 0.0123, 0.0472, 0.003, 0.1081, 0.0055, 0.1096, 0.0044, 0.1107, 0.0136, 0.0431, 0.0136, 0.0434, 0.0123, 0.0434, 0.0123, 0.0431, 0.0136, 0.0431, 0.0123, 0.0434, 0.0148, 0.0472, 0.0148, 0.0432, 0.0136, 0.0431, 0.0136, 0.0472, 0.0148, 0.0472, 0.0136, 0.0431, 0.003, 0.1081, 0.003, 0.1111, 0.0044, 0.1107, 0.0148, 0.047, 0.0148, 0.0472, 0.0136, 0.0472, 0.0136, 0.047, 0.0148, 0.047, 0.0136, 0.0472, 0.003, 0.1081, 0.0044, 0.1107, 0.003, 0.1111, 0.0148, 0.0432, 0.0148, 0.0434, 0.0136, 0.0434, 0.0136, 0.0431, 0.0148, 0.0432, 0.0136, 0.0434, 0.0012, 0.0472, 0.0012, 0.0431, 0.0, 0.0432, 0.0, 0.0472, 0.0012, 0.0472, 0.0, 0.0432, 0.003, 0.1081, 0.0015, 0.1107, 0.003, 0.1111, 0.0012, 0.047, 0.0012, 0.0472, 0.0, 0.0472, 0.0, 0.047, 0.0012, 0.047, 0.0, 0.0472, 0.003, 0.1081, 0.003, 0.1111, 0.0015, 0.1107, 0.0012, 0.0431, 0.0012, 0.0434, 0.0, 0.0434, 0.0, 0.0432, 0.0012, 0.0431, 0.0, 0.0434, 0.0025, 0.0472, 0.0025, 0.0431, 0.0012, 0.0431, 0.0012, 0.0472, 0.0025, 0.0472, 0.0012, 0.0431, 0.003, 0.1081, 0.0004, 0.1096, 0.0015, 0.1107, 0.0025, 0.047, 0.0025, 0.0472, 0.0012, 0.0472, 0.0012, 0.047, 0.0025, 0.047, 0.0012, 0.0472, 0.003, 0.1081, 0.0015, 0.1107, 0.0004, 0.1096, 0.0025, 0.0431, 0.0025, 0.0434, 0.0012, 0.0434, 0.0012, 0.0431, 0.0025, 0.0431, 0.0012, 0.0434, 0.0037, 0.0472, 0.0037, 0.0431, 0.0025, 0.0431, 0.0025, 0.0472, 0.0037, 0.0472, 0.0025, 0.0431, 0.003, 0.1081, 0.0, 0.1081, 0.0004, 0.1096, 0.0037, 0.047, 0.0037, 0.0472, 0.0025, 0.0472, 0.0025, 0.047, 0.0037, 0.047, 0.0025, 0.0472, 0.003, 0.1081, 0.0004, 0.1096, 0.0, 0.1081, 0.0037, 0.0431, 0.0037, 0.0434, 0.0025, 0.0434, 0.0025, 0.0431, 0.0037, 0.0431, 0.0025, 0.0434, 0.0049, 0.0472, 0.0049, 0.0431, 0.0037, 0.0431, 0.0037, 0.0472, 0.0049, 0.0472, 0.0037, 0.0431, 0.003, 0.1081, 0.0004, 0.1067, 0.0, 0.1081, 0.0049, 0.047, 0.0049, 0.0472, 0.0037, 0.0472, 0.0037, 0.047, 0.0049, 0.047, 0.0037, 0.0472, 0.003, 0.1081, 0.0, 0.1081, 0.0004, 0.1067, 0.0049, 0.0431, 0.0049, 0.0434, 0.0037, 0.0434, 0.0037, 0.0431, 0.0049, 0.0431, 0.0037, 0.0434, 0.0062, 0.0472, 0.0062, 0.0431, 0.0049, 0.0431, 0.0049, 0.0472, 0.0062, 0.0472, 0.0049, 0.0431, 0.003, 0.1081, 0.0015, 0.1056, 0.0004, 0.1067, 0.0062, 0.047, 0.0062, 0.0472, 0.0049, 0.0472, 0.0049, 0.047, 0.0062, 0.047, 0.0049, 0.0472, 0.003, 0.1081, 0.0004, 0.1067, 0.0015, 0.1056, 0.0062, 0.0431, 0.0062, 0.0434, 0.0049, 0.0434, 0.0049, 0.0431, 0.0062, 0.0431, 0.0049, 0.0434, 0.0074, 0.0472, 0.0074, 0.0431, 0.0062, 0.0431, 0.0062, 0.0472, 0.0074, 0.0472, 0.0062, 0.0431, 0.003, 0.1081, 0.003, 0.1052, 0.0015, 0.1056, 0.0062, 0.0472, 0.0062, 0.047, 0.0074, 0.047, 0.0074, 0.0472, 0.0062, 0.0472, 0.0074, 0.047, 0.003, 0.1081, 0.0015, 0.1056, 0.003, 0.1052, 0.0074, 0.0431, 0.0074, 0.0434, 0.0062, 0.0434, 0.0062, 0.0431, 0.0074, 0.0431, 0.0062, 0.0434, 0.002, 0.1289, 0.002, 0.2529, 0.0, 0.2529, 0.0, 0.1289, 0.002, 0.1289, 0.0, 0.2529, 0.0039, 0.1289, 0.0039, 0.2529, 0.002, 0.2529, 0.002, 0.1289, 0.0039, 0.1289, 0.002, 0.2529, 0.0059, 0.1289, 0.0059, 0.2529, 0.0039, 0.2529, 0.0039, 0.1289, 0.0059, 0.1289, 0.0039, 0.2529, 0.0078, 0.1289, 0.0078, 0.2529, 0.0059, 0.2529, 0.0059, 0.1289, 0.0078, 0.1289, 0.0059, 0.2529, 0.0098, 0.1289, 0.0098, 0.2529, 0.0078, 0.2529, 0.0078, 0.1289, 0.0098, 0.1289, 0.0078, 0.2529, 0.0117, 0.1289, 0.0117, 0.2529, 0.0098, 0.2529, 0.0098, 0.1289, 0.0117, 0.1289, 0.0098, 0.2529, 0.0137, 0.1289, 0.0137, 0.2529, 0.0117, 0.2529, 0.0117, 0.1289, 0.0137, 0.1289, 0.0117, 0.2529, 0.0156, 0.1289, 0.0156, 0.2529, 0.0137, 0.2529, 0.0137, 0.1289, 0.0156, 0.1289, 0.0137, 0.2529, 0.0086, 0.0472, 0.0086, 0.0431, 0.0074, 0.0431, 0.0074, 0.0472, 0.0086, 0.0472, 0.0074, 0.0431, 0.003, 0.1081, 0.0044, 0.1056, 0.003, 0.1052, 0.0074, 0.0472, 0.0074, 0.047, 0.0086, 0.047, 0.0086, 0.0472, 0.0074, 0.0472, 0.0086, 0.047, 0.003, 0.1081, 0.003, 0.1052, 0.0044, 0.1056, 0.0086, 0.0431, 0.0086, 0.0434, 0.0074, 0.0434, 0.0074, 0.0431, 0.0086, 0.0431, 0.0074, 0.0434, 0.0099, 0.0472, 0.0099, 0.0431, 0.0086, 0.0431, 0.0086, 0.0472, 0.0099, 0.0472, 0.0086, 0.0431, 0.003, 0.1081, 0.0055, 0.1067, 0.0044, 0.1056, 0.0099, 0.047, 0.0099, 0.0472, 0.0086, 0.0472, 0.0086, 0.047, 0.0099, 0.047, 0.0086, 0.0472, 0.003, 0.1081, 0.0044, 0.1056, 0.0055, 0.1067, 0.0099, 0.0431, 0.0099, 0.0434, 0.0086, 0.0434, 0.0086, 0.0431, 0.0099, 0.0431, 0.0086, 0.0434, 0.0111, 0.0472, 0.0111, 0.0431, 0.0099, 0.0431, 0.0099, 0.0472, 0.0111, 0.0472, 0.0099, 0.0431, 0.003, 0.1081, 0.0059, 0.1081, 0.0055, 0.1067, 0.0111, 0.047, 0.0111, 0.0472, 0.0099, 0.0472, 0.0099, 0.047, 0.0111, 0.047, 0.0099, 0.0472, 0.003, 0.1081, 0.0055, 0.1067, 0.0059, 0.1081, 0.0111, 0.0431, 0.0111, 0.0434, 0.0099, 0.0434, 0.0099, 0.0431, 0.0111, 0.0431, 0.0099, 0.0434, 0.0123, 0.0472, 0.0123, 0.0431, 0.0111, 0.0431, 0.0111, 0.0472, 0.0123, 0.0472, 0.0111, 0.0431, 0.003, 0.1081, 0.0055, 0.1096, 0.0059, 0.1081, 0.0123, 0.047, 0.0123, 0.0472, 0.0111, 0.0472, 0.0111, 0.047, 0.0123, 0.047, 0.0111, 0.0472, 0.003, 0.1081, 0.0059, 0.1081, 0.0055, 0.1096, 0.0123, 0.0431, 0.0123, 0.0434, 0.0111, 0.0434, 0.0111, 0.0431, 0.0123, 0.0431, 0.0111, 0.0434, 0.0136, 0.0472, 0.0136, 0.0431, 0.0123, 0.0431, 0.0123, 0.0472, 0.0136, 0.0472, 0.0123, 0.0431, 0.003, 0.1081, 0.0044, 0.1107, 0.0055, 0.1096, 0.0136, 0.047, 0.0136, 0.0472, 0.0123, 0.0472, 0.0123, 0.047, 0.0136, 0.047, 0.0123, 0.0472, 0.003, 0.1081, 0.0055, 0.1096, 0.0044, 0.1107, 0.0136, 0.0431, 0.0136, 0.0434, 0.0123, 0.0434, 0.0123, 0.0431, 0.0136, 0.0431, 0.0123, 0.0434, 0.0148, 0.0472, 0.0148, 0.0432, 0.0136, 0.0431, 0.0136, 0.0472, 0.0148, 0.0472, 0.0136, 0.0431, 0.003, 0.1081, 0.003, 0.1111, 0.0044, 0.1107, 0.0148, 0.047, 0.0148, 0.0472, 0.0136, 0.0472, 0.0136, 0.047, 0.0148, 0.047, 0.0136, 0.0472, 0.003, 0.1081, 0.0044, 0.1107, 0.003, 0.1111, 0.0148, 0.0432, 0.0148, 0.0434, 0.0136, 0.0434, 0.0136, 0.0431, 0.0148, 0.0432, 0.0136, 0.0434, 0.0012, 0.0472, 0.0012, 0.0431, 0.0, 0.0432, 0.0, 0.0472, 0.0012, 0.0472, 0.0, 0.0432, 0.003, 0.1081, 0.0015, 0.1107, 0.003, 0.1111, 0.0012, 0.047, 0.0012, 0.0472, 0.0, 0.0472, 0.0, 0.047, 0.0012, 0.047, 0.0, 0.0472, 0.003, 0.1081, 0.003, 0.1111, 0.0015, 0.1107, 0.0012, 0.0431, 0.0012, 0.0434, 0.0, 0.0434, 0.0, 0.0432, 0.0012, 0.0431, 0.0, 0.0434, 0.0025, 0.0472, 0.0025, 0.0431, 0.0012, 0.0431, 0.0012, 0.0472, 0.0025, 0.0472, 0.0012, 0.0431, 0.003, 0.1081, 0.0004, 0.1096, 0.0015, 0.1107, 0.0025, 0.047, 0.0025, 0.0472, 0.0012, 0.0472, 0.0012, 0.047, 0.0025, 0.047, 0.0012, 0.0472, 0.003, 0.1081, 0.0015, 0.1107, 0.0004, 0.1096, 0.0025, 0.0431, 0.0025, 0.0434, 0.0012, 0.0434, 0.0012, 0.0431, 0.0025, 0.0431, 0.0012, 0.0434, 0.0037, 0.0472, 0.0037, 0.0431, 0.0025, 0.0431, 0.0025, 0.0472, 0.0037, 0.0472, 0.0025, 0.0431, 0.003, 0.1081, 0.0, 0.1081, 0.0004, 0.1096, 0.0037, 0.047, 0.0037, 0.0472, 0.0025, 0.0472, 0.0025, 0.047, 0.0037, 0.047, 0.0025, 0.0472, 0.003, 0.1081, 0.0004, 0.1096, 0.0, 0.1081, 0.0037, 0.0431, 0.0037, 0.0434, 0.0025, 0.0434, 0.0025, 0.0431, 0.0037, 0.0431, 0.0025, 0.0434, 0.0049, 0.0472, 0.0049, 0.0431, 0.0037, 0.0431, 0.0037, 0.0472, 0.0049, 0.0472, 0.0037, 0.0431, 0.003, 0.1081, 0.0004, 0.1067, 0.0, 0.1081, 0.0049, 0.047, 0.0049, 0.0472, 0.0037, 0.0472, 0.0037, 0.047, 0.0049, 0.047, 0.0037, 0.0472, 0.003, 0.1081, 0.0, 0.1081, 0.0004, 0.1067, 0.0049, 0.0431, 0.0049, 0.0434, 0.0037, 0.0434, 0.0037, 0.0431, 0.0049, 0.0431, 0.0037, 0.0434, 0.0062, 0.0472, 0.0062, 0.0431, 0.0049, 0.0431, 0.0049, 0.0472, 0.0062, 0.0472, 0.0049, 0.0431, 0.003, 0.1081, 0.0015, 0.1056, 0.0004, 0.1067, 0.0062, 0.047, 0.0062, 0.0472, 0.0049, 0.0472, 0.0049, 0.047, 0.0062, 0.047, 0.0049, 0.0472, 0.003, 0.1081, 0.0004, 0.1067, 0.0015, 0.1056, 0.0062, 0.0431, 0.0062, 0.0434, 0.0049, 0.0434, 0.0049, 0.0431, 0.0062, 0.0431, 0.0049, 0.0434, 0.0074, 0.0472, 0.0074, 0.0431, 0.0062, 0.0431, 0.0062, 0.0472, 0.0074, 0.0472, 0.0062, 0.0431, 0.003, 0.1081, 0.003, 0.1052, 0.0015, 0.1056, 0.0062, 0.0472, 0.0062, 0.047, 0.0074, 0.047, 0.0074, 0.0472, 0.0062, 0.0472, 0.0074, 0.047, 0.003, 0.1081, 0.0015, 0.1056, 0.003, 0.1052, 0.0074, 0.0431, 0.0074, 0.0434, 0.0062, 0.0434, 0.0062, 0.0431, 0.0074, 0.0431, 0.0062, 0.0434])
me_mesh.use_remesh_preserve_volume = False
me_mesh.use_remesh_preserve_attributes = False
me_mesh.use_mirror_vertex_groups = False
me_mesh.update()
me_mesh_001 = bpy.data.meshes.new('Mesh.001')
me_mesh_001.from_pydata([(0.1484, -2.951, 0.0164), (0.0, 0.1849, -0.4718), (0.0, -2.938, 0.3007), (0.0, -2.951, -0.303), (0.0, -5.32, -0.025), (0.0, -5.32, 0.0064), (0.0, -5.324, -0.0133), (-0.1484, -2.951, 0.0164), (0.3235, 0.1808, 0.0431), (0.0, 2.313, -0.0762), (0.0, 2.313, -0.0621), (-0.3235, 0.1808, 0.0431), (0.0, 0.1768, 0.5752), (-0.0029, -1.574, 0.2203), (-8.042, -0.2332, 0.5806), (-8.042, 0.5288, 0.5873), (0.001, 0.0372, 0.333), (0.0029, -1.574, 0.2203), (8.042, -0.2332, 0.5806), (-0.001, 0.0372, 0.333), (8.042, 0.5288, 0.5873), (-1.673, -5.622, 1.585), (-1.673, -4.952, 1.585), (1.673, -4.952, 1.585), (1.673, -5.622, 1.585), (0.0, -5.73, 1.585), (0.0, -4.877, 1.585), (0.0, -5.938, 1.575), (0.0, -5.387, 0.0), (0.0, -4.902, 1.575), (0.0, -4.016, 0.0)], [], [(0, 3, 1), (8, 0, 1), (8, 12, 2), (0, 8, 2), (7, 2, 12), (11, 7, 12), (3, 7, 11), (1, 3, 11), (6, 4, 3), (0, 6, 3), (6, 0, 5), (5, 0, 2), (6, 5, 2), (7, 6, 2), (4, 6, 7), (3, 4, 7), (8, 1, 10), (9, 8, 10), (12, 8, 9), (9, 11, 12), (1, 11, 9), (10, 1, 9), (15, 14, 13), (16, 15, 13), (14, 15, 16), (13, 14, 16), (18, 20, 19), (17, 18, 19), (20, 18, 17), (19, 20, 17), (22, 21, 25), (26, 22, 25), (21, 22, 26), (25, 21, 26), (24, 23, 26), (25, 24, 26), (23, 24, 25), (26, 23, 25), (29, 27, 28), (30, 29, 28), (27, 29, 30), (28, 27, 30)])
me_mesh_001.polygons.foreach_set('use_smooth', [1, 1, 1, 1, 1, 1, 1, 1, 1, 1, 1, 1, 1, 1, 1, 1, 1, 1, 1, 1, 1, 1, 0, 0, 0, 0, 0, 0, 0, 0, 0, 0, 0, 0, 0, 0, 0, 0, 0, 0, 0, 0])
_uv = me_mesh_001.uv_layers.new(name='UVTex')
_uv.uv.foreach_set('vector', [0.5194, 0.8709, 0.5194, 0.8063, 0.21, 0.7599, 0.2104, 0.8759, 0.5194, 0.8709, 0.21, 0.7599, 0.2104, 0.8759, 0.2108, 1.0, 0.5182, 0.9318, 0.5194, 0.8709, 0.2104, 0.8759, 0.5182, 0.9318, 0.5194, 0.6249, 0.5182, 0.6858, 0.2108, 0.754, 0.2104, 0.6299, 0.5194, 0.6249, 0.2108, 0.754, 0.5194, 0.5603, 0.5194, 0.6249, 0.2104, 0.6299, 0.21, 0.5139, 0.5194, 0.5603, 0.2104, 0.6299, 0.7536, 0.8655, 0.7532, 0.8634, 0.5194, 0.8063, 0.5194, 0.8709, 0.7536, 0.8655, 0.5194, 0.8063, 0.7536, 0.8655, 0.5194, 0.8709, 0.7532, 0.8691, 0.7532, 0.8691, 0.5194, 0.8709, 0.5182, 0.9318, 0.7536, 0.6195, 0.7532, 0.6231, 0.5182, 0.6858, 0.5194, 0.6249, 0.7536, 0.6195, 0.5182, 0.6858, 0.7532, 0.6174, 0.7536, 0.6195, 0.5194, 0.6249, 0.5194, 0.5603, 0.7532, 0.6174, 0.5194, 0.6249, 0.2104, 0.8759, 0.21, 0.7599, 0.0, 0.8518, 0.0, 0.8543, 0.2104, 0.8759, 0.0, 0.8518, 0.2108, 1.0, 0.2104, 0.8759, 0.0, 0.8543, 0.0, 0.6083, 0.2104, 0.6299, 0.2108, 0.754, 0.21, 0.5139, 0.2104, 0.6299, 0.0, 0.6083, 0.0, 0.6058, 0.21, 0.5139, 0.0, 0.6083, 0.7559, 0.3838, 0.8443, 0.3838, 1.0, 0.0, 0.8129, 0.0, 0.7559, 0.3838, 1.0, 0.0, 0.8443, 0.3838, 0.7559, 0.3838, 0.8129, 0.0, 1.0, 0.0, 0.8443, 0.3838, 0.8129, 0.0, 0.8443, 0.3838, 0.7559, 0.3838, 0.8129, 0.0, 1.0, 0.0, 0.8443, 0.3838, 0.8129, 0.0, 0.7559, 0.3838, 0.8443, 0.3838, 1.0, 0.0, 0.8129, 0.0, 0.7559, 0.3838, 1.0, 0.0, 0.7773, 0.7539, 0.9691, 0.7539, 1.0, 0.5098, 0.7559, 0.5098, 0.7773, 0.7539, 1.0, 0.5098, 0.9691, 0.7539, 0.7773, 0.7539, 0.7559, 0.5098, 1.0, 0.5098, 0.9691, 0.7539, 0.7559, 0.5098, 0.9691, 0.7539, 0.7773, 0.7539, 0.7559, 0.5098, 1.0, 0.5098, 0.9691, 0.7539, 0.7559, 0.5098, 0.7773, 0.7539, 0.9691, 0.7539, 1.0, 0.5098, 0.7559, 0.5098, 0.7773, 0.7539, 1.0, 0.5098, 0.3762, 0.2529, 0.5078, 0.2529, 0.4378, 0.0, 0.2637, 0.0, 0.3762, 0.2529, 0.4378, 0.0, 0.2617, 0.2529, 0.1301, 0.2529, 0.0176, 0.0, 0.1917, 0.0, 0.2617, 0.2529, 0.0176, 0.0])
me_mesh_001.use_remesh_preserve_volume = False
me_mesh_001.use_remesh_preserve_attributes = False
me_mesh_001.use_mirror_vertex_groups = False
me_mesh_001.update()
me_mesh_002 = bpy.data.meshes.new('Mesh.002')
me_mesh_002.from_pydata([(0.1484, -2.951, 0.0164), (0.0, 0.1849, -0.4718), (-0.3235, 0.1808, 0.0431), (0.0, 0.1768, 0.5752), (0.0, -2.951, -0.303), (0.0, -5.32, 0.0064), (0.0, -2.938, 0.3007), (0.0, -5.324, -0.0133), (0.0, -5.32, -0.025), (-0.1484, -2.951, 0.0164), (0.3235, 0.1808, 0.0431), (0.0, 2.313, -0.0621), (0.0, 2.313, -0.0762), (-8.042, 0.5288, 0.5873), (-8.042, -0.2332, 0.5806), (0.001, 0.0372, 0.333), (-0.0029, -1.574, 0.2203), (8.042, 0.5288, 0.5873), (8.042, -0.2332, 0.5806), (0.0029, -1.574, 0.2203), (-0.001, 0.0372, 0.333)], [], [(0, 4, 1), (10, 0, 1), (10, 3, 6), (0, 10, 6), (9, 6, 3), (2, 9, 3), (4, 9, 2), (1, 4, 2), (7, 8, 4), (0, 7, 4), (7, 0, 5), (5, 0, 6), (7, 5, 6), (9, 7, 6), (8, 7, 9), (4, 8, 9), (10, 1, 11), (12, 10, 11), (3, 10, 12), (12, 2, 3), (1, 2, 12), (11, 1, 12), (13, 14, 16), (15, 13, 16), (14, 13, 15), (16, 14, 15), (18, 17, 20), (19, 18, 20), (17, 18, 19), (20, 17, 19)])
me_mesh_002.polygons.foreach_set('use_smooth', [1, 1, 1, 1, 1, 1, 1, 1, 1, 1, 1, 1, 1, 1, 1, 1, 1, 1, 1, 1, 1, 1, 0, 0, 0, 0, 0, 0, 0, 0])
_uv = me_mesh_002.uv_layers.new(name='UVTex')
_uv.uv.foreach_set('vector', [0.5194, 0.8709, 0.5194, 0.8063, 0.21, 0.7599, 0.2104, 0.8759, 0.5194, 0.8709, 0.21, 0.7599, 0.2104, 0.8759, 0.2108, 1.0, 0.5182, 0.9318, 0.5194, 0.8709, 0.2104, 0.8759, 0.5182, 0.9318, 0.5194, 0.6249, 0.5182, 0.6858, 0.2108, 0.754, 0.2104, 0.6299, 0.5194, 0.6249, 0.2108, 0.754, 0.5194, 0.5603, 0.5194, 0.6249, 0.2104, 0.6299, 0.21, 0.5139, 0.5194, 0.5603, 0.2104, 0.6299, 0.7536, 0.8655, 0.7532, 0.8634, 0.5194, 0.8063, 0.5194, 0.8709, 0.7536, 0.8655, 0.5194, 0.8063, 0.7536, 0.8655, 0.5194, 0.8709, 0.7532, 0.8691, 0.7532, 0.8691, 0.5194, 0.8709, 0.5182, 0.9318, 0.7536, 0.6195, 0.7532, 0.6231, 0.5182, 0.6858, 0.5194, 0.6249, 0.7536, 0.6195, 0.5182, 0.6858, 0.7532, 0.6174, 0.7536, 0.6195, 0.5194, 0.6249, 0.5194, 0.5603, 0.7532, 0.6174, 0.5194, 0.6249, 0.2104, 0.8759, 0.21, 0.7599, 0.0, 0.8518, 0.0, 0.8543, 0.2104, 0.8759, 0.0, 0.8518, 0.2108, 1.0, 0.2104, 0.8759, 0.0, 0.8543, 0.0, 0.6083, 0.2104, 0.6299, 0.2108, 0.754, 0.21, 0.5139, 0.2104, 0.6299, 0.0, 0.6083, 0.0, 0.6058, 0.21, 0.5139, 0.0, 0.6083, 0.7559, 0.3838, 0.8443, 0.3838, 1.0, 0.0, 0.8129, 0.0, 0.7559, 0.3838, 1.0, 0.0, 0.8443, 0.3838, 0.7559, 0.3838, 0.8129, 0.0, 1.0, 0.0, 0.8443, 0.3838, 0.8129, 0.0, 0.8443, 0.3838, 0.7559, 0.3838, 0.8129, 0.0, 1.0, 0.0, 0.8443, 0.3838, 0.8129, 0.0, 0.7559, 0.3838, 0.8443, 0.3838, 1.0, 0.0, 0.8129, 0.0, 0.7559, 0.3838, 1.0, 0.0])
me_mesh_002.use_remesh_preserve_volume = False
me_mesh_002.use_remesh_preserve_attributes = False
me_mesh_002.use_mirror_vertex_groups = False
me_mesh_002.update()

# ---- objects
ob_mesh = bpy.data.objects.new('Mesh', me_mesh)
ob_mesh_001 = bpy.data.objects.new('Mesh.001', me_mesh_001)
ob_mesh_002 = bpy.data.objects.new('Mesh.002', me_mesh_002)

# ---- transforms, parenting, visibility, modifiers, constraints
ob_mesh.location = (0.1617, -1.753, 0.0)
ob_mesh.lock_rotations_4d = False
ob_mesh.empty_display_type = 'ARROWS'
ob_mesh.color = (0.0, 0.0, 0.0, 1.0)
ob_mesh.lineart.crease_threshold = 0.0
ob_mesh_001.location = (0.0002215, -2.313, 0.7808)
ob_mesh_001.rotation_euler = (-4.509e-10, 0.1614, -5.574e-09)
ob_mesh_001.lock_rotations_4d = False
ob_mesh_001.empty_display_type = 'ARROWS'
ob_mesh_001.color = (0.0, 0.0, 0.0, 1.0)
ob_mesh_001.lineart.crease_threshold = 0.0
ob_mesh_002.location = (-0.0002204, -2.313, 0.7781)
ob_mesh_002.rotation_euler = (-4.509e-10, 0.1614, -5.574e-09)
ob_mesh_002.lock_rotations_4d = False
ob_mesh_002.empty_display_type = 'ARROWS'
ob_mesh_002.color = (0.0, 0.0, 0.0, 1.0)
ob_mesh_002.lineart.crease_threshold = 0.0

# ---- collection membership
col_collection_1.objects.link(ob_mesh)
col_collection_2.objects.link(ob_mesh_001)
col_collection_3.objects.link(ob_mesh_002)

# ---- scene / render settings (as saved in the file)
scene.frame_start = 1; scene.frame_end = 250; scene.frame_set(1)
scene.render.engine = 'BLENDER_EEVEE_NEXT'
scene.render.image_settings.file_format = 'JPEG'
scene.render.image_settings.color_mode = 'RGB'
scene.render.image_settings.compression = 90
scene.render.resolution_x = 800
scene.render.resolution_y = 600
scene.render.pixel_aspect_x = 100.0
scene.render.pixel_aspect_y = 100.0
scene.render.fps = 25
scene.render.dither_intensity = 0.0
scene.render.use_compositing = False
scene.render.use_sequencer = False
scene.render.bake_margin = 2
scene.render.bake_bias = 0.0
scene.render.use_stamp_time = False
scene.render.use_stamp_date = False
scene.render.use_stamp_frame = False
scene.render.use_stamp_camera = False
scene.render.use_stamp_scene = False
scene.render.use_stamp_filename = False
scene.render.use_stamp_render_time = False
scene.render.stamp_font_size = 0
scene.cycles.use_denoising = False
scene.cycles.samples = 10
scene.cycles.sampling_pattern = 'TABULATED_SOBOL'
scene.cycles.light_sampling_threshold = 0.0
scene.cycles.use_adaptive_sampling = False
scene.cycles.use_light_tree = False
scene.cycles.blur_glossy = 0.0
scene.cycles.volume_bounces = 1
scene.cycles.pixel_filter_type = 'GAUSSIAN'
scene.cycles.sample_clamp_indirect = 0.0
scene.view_settings.view_transform = 'Raw'
bpy.context.view_layer.update()

# ---- added for rendering (the .blend has no active camera): camera
cam_auto = bpy.data.cameras.new('AutoCamera')
cam_auto.lens = 50.0
cam_auto.sensor_width = 36.0
cam_auto.clip_end = 1000.0
ob_auto_camera = bpy.data.objects.new('AutoCamera', cam_auto)
scene.collection.objects.link(ob_auto_camera)
ob_auto_camera.location = (18.1034, -24.7547, 15.5871)
ob_auto_camera.rotation_euler = (1.09748, -7.21219e-08, 0.694738)
scene.camera = ob_auto_camera
bpy.context.view_layer.update()
